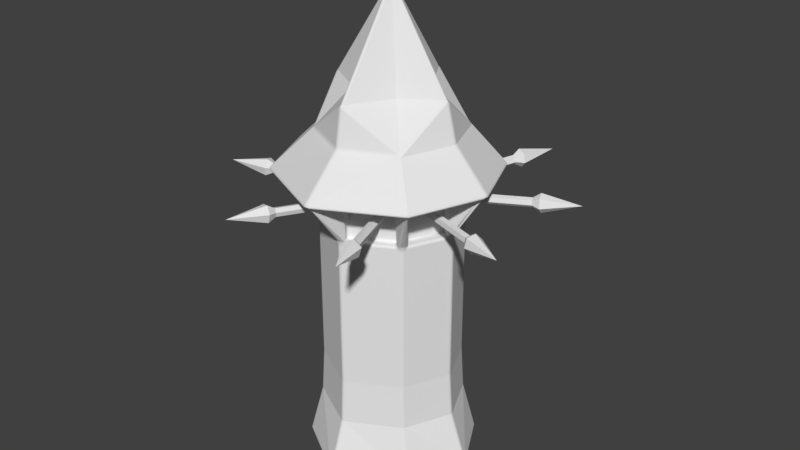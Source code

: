 # Source: tower.blend  (saved by Blender 2.79.0; exported with 4.5.12 LTS)
import bpy
from mathutils import Matrix  # noqa: F401  (used for matrix-valued properties, if any)

bpy.ops.wm.read_factory_settings(use_empty=True)
scene = bpy.context.scene
scene.name = 'Scene'

# ---- collections
col_collection_1 = bpy.data.collections.new('Collection 1'); scene.collection.children.link(col_collection_1)

# ---- world
world_world = bpy.data.worlds.new('World'); scene.world = world_world
world_world.color = (0.05088, 0.05088, 0.05088)
world_world.use_sun_shadow = False
world_world.sun_shadow_jitter_overblur = 0.0
world_world.cycles.sampling_method = 'MANUAL'

# ---- meshes
me_cylinder = bpy.data.meshes.new('Cylinder')
me_cylinder.from_pydata([(-0.4895, -0.4729, 7.183), (0.4895, -0.4729, 7.183), (1.002e-08, 0.0, 0.0), (-0.4895, 0.4729, 7.183), (0.4895, 0.4729, 7.183), (1.225, -1.034, 0.05199), (1.18, -1.082, 0.05161), (1.178, -1.035, 0.0), (1.213, -1.051, 0.05257), (1.22, -1.04, 0.0264), (1.212, -1.055, 0.02617), (1.185, -1.076, 0.0262), (1.196, -1.068, 0.05243), (1.201, -1.067, 0.0261), (1.203, -1.04, 0.007773), (1.185, -1.06, 0.007706), (1.203, -1.058, 0.01234), (1.03, -0.888, 1.0), (0.9866, -0.9347, 1.0), (1.019, -0.9054, 1.0), (1.003, -0.9225, 1.0), (0.03191, -1.79, 0.0508), (-0.03191, -1.79, 0.0508), (-1.257e-07, -1.765, 0.0), (0.01163, -1.796, 0.05292), (0.02779, -1.792, 0.02574), (0.008717, -1.801, 0.02611), (-0.02779, -1.792, 0.02574), (-0.01163, -1.796, 0.05292), (-0.008717, -1.801, 0.02611), (0.01641, -1.783, 0.007619), (-0.01641, -1.783, 0.007619), (-1.495e-07, -1.797, 0.01224), (0.03285, -1.456, 1.0), (-0.03285, -1.456, 1.0), (0.01203, -1.463, 1.0), (-0.01203, -1.463, 1.0), (-1.18, -1.082, 0.05161), (-1.223, -1.033, 0.051), (-1.178, -1.035, 0.0), (-1.196, -1.068, 0.0522), (-1.185, -1.076, 0.0262), (-1.201, -1.067, 0.02597), (-1.219, -1.039, 0.02589), (-1.212, -1.051, 0.05197), (-1.211, -1.055, 0.02587), (-1.185, -1.06, 0.007706), (-1.203, -1.039, 0.007631), (-1.203, -1.058, 0.01223), (-0.9865, -0.9348, 1.0), (-1.03, -0.8879, 1.0), (-1.003, -0.9226, 1.0), (-1.019, -0.9054, 1.0), (0.9435, -0.9102, 1.865), (0.9869, -0.8634, 1.865), (0.9602, -0.898, 1.865), (0.976, -0.8809, 1.865), (-0.03285, -1.408, 1.865), (0.03285, -1.408, 1.865), (-0.01203, -1.415, 1.865), (0.01203, -1.415, 1.865), (-0.9434, -0.9103, 1.865), (-0.987, -0.8633, 1.865), (-0.9601, -0.898, 1.865), (-0.9761, -0.8808, 1.865), (0.9869, -0.8634, 3.152), (0.9435, -0.9102, 3.152), (0.976, -0.8809, 3.152), (0.9602, -0.898, 3.152), (0.03285, -1.408, 3.152), (-0.03285, -1.408, 3.152), (0.01203, -1.415, 3.152), (-0.01203, -1.415, 3.152), (-0.9434, -0.9103, 3.152), (-0.987, -0.8633, 3.152), (-0.9601, -0.898, 3.152), (-0.9761, -0.8808, 3.152), (0.9869, -0.8634, 4.643), (1.031, -0.8258, 4.778), (0.9043, -0.957, 4.766), (0.9435, -0.9102, 4.643), (0.9957, -0.8527, 4.681), (0.9758, -0.8807, 4.643), (0.9795, -0.8786, 4.668), (1.007, -0.8823, 4.757), (1.012, -0.839, 4.73), (0.9893, -0.8794, 4.706), (0.9179, -0.937, 4.722), (0.9614, -0.9298, 4.753), (0.9582, -0.9119, 4.704), (0.96, -0.8978, 4.643), (0.9323, -0.92, 4.677), (0.9575, -0.9019, 4.666), (0.03285, -1.408, 4.643), (0.1, -1.401, 4.777), (-0.1, -1.401, 4.777), (-0.03285, -1.408, 4.643), (0.05015, -1.404, 4.682), (0.01198, -1.414, 4.643), (0.01729, -1.414, 4.668), (0.03605, -1.428, 4.755), (0.07472, -1.401, 4.731), (0.02465, -1.418, 4.706), (-0.07472, -1.401, 4.731), (-0.03605, -1.428, 4.755), (-0.02465, -1.418, 4.706), (-0.01198, -1.414, 4.643), (-0.05015, -1.404, 4.682), (-0.01729, -1.414, 4.668), (-0.9434, -0.9103, 4.643), (-0.8965, -0.9619, 4.773), (-1.043, -0.8122, 4.793), (-0.987, -0.8633, 4.643), (-0.93, -0.9213, 4.679), (-0.9599, -0.8979, 4.643), (-0.957, -0.902, 4.668), (-0.9626, -0.9299, 4.756), (-0.9129, -0.9401, 4.727), (-0.9581, -0.912, 4.706), (-1.018, -0.8307, 4.74), (-1.015, -0.8758, 4.764), (-0.993, -0.8758, 4.711), (-0.9759, -0.8807, 4.643), (-0.9981, -0.8494, 4.685), (-0.9806, -0.8771, 4.67), (1.486, -1.3, 5.639), (1.482, -1.368, 5.698), (1.411, -1.379, 5.639), (1.356, -1.288, 5.585), (1.382, -1.253, 5.582), (1.502, -1.328, 5.651), (1.447, -1.289, 5.628), (1.477, -1.336, 5.638), (1.469, -1.388, 5.672), (1.501, -1.353, 5.672), (1.483, -1.369, 5.654), (1.396, -1.345, 5.628), (1.443, -1.392, 5.65), (1.449, -1.367, 5.639), (1.393, -1.297, 5.558), (1.376, -1.312, 5.608), (1.435, -1.335, 5.608), (1.409, -1.272, 5.607), (1.399, -1.288, 5.557), (1.443, -1.325, 5.607), (-0.03234, -2.177, 5.721), (-0.05481, -2.141, 5.659), (-0.02209, -2.009, 5.6), (0.02209, -2.009, 5.6), (0.05431, -2.14, 5.66), (0.03198, -2.178, 5.719), (-0.04855, -2.184, 5.693), (-0.01187, -2.18, 5.724), (-0.01677, -2.19, 5.689), (-0.03795, -2.098, 5.647), (-0.05641, -2.171, 5.672), (-0.02622, -2.162, 5.662), (-0.005157, -2.05, 5.567), (-0.02599, -2.049, 5.626), (-0.006312, -2.126, 5.627), (0.02593, -2.049, 5.626), (0.005157, -2.05, 5.567), (0.006261, -2.125, 5.627), (0.05625, -2.169, 5.672), (0.03771, -2.097, 5.648), (0.02612, -2.161, 5.662), (0.01163, -2.18, 5.723), (0.0484, -2.182, 5.693), (0.01663, -2.19, 5.689), (-1.499, -1.264, 5.555), (-1.477, -1.303, 5.558), (-1.566, -1.4, 5.607), (-1.641, -1.39, 5.665), (-1.642, -1.325, 5.608), (-1.523, -1.299, 5.521), (-1.539, -1.288, 5.579), (-1.587, -1.344, 5.574), (-1.509, -1.329, 5.58), (-1.518, -1.308, 5.522), (-1.579, -1.353, 5.574), (-1.599, -1.415, 5.618), (-1.541, -1.364, 5.598), (-1.602, -1.389, 5.606), (-1.662, -1.377, 5.638), (-1.625, -1.411, 5.638), (-1.642, -1.392, 5.62), (-1.592, -1.311, 5.598), (-1.662, -1.354, 5.618), (-1.632, -1.359, 5.606), (-0.03225, -1.297, 7.119), (0.03225, -1.297, 7.119), (0.02812, -1.254, 7.183), (-0.02812, -1.254, 7.183), (-0.01177, -1.302, 7.12), (-0.03397, -1.287, 7.14), (-0.01137, -1.293, 7.149), (0.03397, -1.287, 7.14), (0.01177, -1.302, 7.12), (0.01137, -1.293, 7.149), (0.009993, -1.265, 7.191), (0.03247, -1.272, 7.164), (0.01062, -1.281, 7.173), (-0.03247, -1.272, 7.164), (-0.009993, -1.265, 7.191), (-0.01062, -1.281, 7.173), (0.9538, -0.9215, 6.491), (0.8804, -0.9884, 6.487), (0.9958, -0.9626, 6.427), (0.9325, -0.9466, 6.492), (0.9678, -0.9352, 6.47), (0.955, -0.9481, 6.47), (0.9154, -0.9777, 6.466), (0.9057, -0.9711, 6.49), (0.9383, -0.962, 6.469), (0.9818, -0.9489, 6.448), (0.9576, -0.9682, 6.445), (0.963, -0.9551, 6.455), (-0.8802, -0.9885, 6.487), (-0.9538, -0.9215, 6.491), (-1.015, -0.8485, 6.487), (-0.9997, -0.9598, 6.429), (-0.9056, -0.9711, 6.49), (-0.9171, -0.9767, 6.467), (-0.9424, -0.9566, 6.47), (-0.9771, -0.9006, 6.492), (-0.9325, -0.9466, 6.492), (-0.9623, -0.9305, 6.479), (-1.007, -0.8822, 6.467), (-0.9997, -0.8739, 6.49), (-0.988, -0.909, 6.47), (-0.9609, -0.9662, 6.446), (-1.002, -0.9229, 6.446), (-0.9747, -0.9401, 6.455), (-0.03262, -1.433, 6.429), (0.03262, -1.434, 6.428), (0.03225, -1.403, 6.487), (-0.03225, -1.403, 6.487), (-0.01192, -1.436, 6.432), (-0.03116, -1.421, 6.446), (-0.01055, -1.425, 6.447), (0.03113, -1.421, 6.445), (0.01192, -1.436, 6.431), (0.01054, -1.425, 6.447), (0.01177, -1.408, 6.487), (0.031, -1.41, 6.467), (0.01048, -1.415, 6.466), (-0.03103, -1.41, 6.467), (-0.01177, -1.408, 6.487), (-0.01049, -1.415, 6.466), (0.99, -0.7478, 4.747), (0.983, -0.7957, 4.791), (1.0, -0.8386, 4.764), (1.014, -0.8038, 4.701), (0.9847, -0.7698, 4.753), (1.005, -0.7689, 4.74), (1.001, -0.7871, 4.747), (0.996, -0.8064, 4.783), (0.9821, -0.787, 4.769), (0.9978, -0.7997, 4.761), (1.002, -0.8322, 4.732), (1.002, -0.822, 4.773), (1.005, -0.8148, 4.749), (1.014, -0.7892, 4.723), (1.007, -0.8194, 4.709), (1.008, -0.8035, 4.732), (1.278, -0.1125, 4.747), (1.336, -0.09252, 4.701), (1.351, -0.06064, 4.762), (1.307, -0.07617, 4.792), (1.304, -0.1095, 4.74), (1.291, -0.09397, 4.754), (1.315, -0.09483, 4.747), (1.343, -0.07721, 4.709), (1.325, -0.1022, 4.723), (1.332, -0.08939, 4.732), (1.34, -0.07379, 4.772), (1.349, -0.06551, 4.732), (1.337, -0.07963, 4.748), (1.302, -0.08086, 4.77), (1.324, -0.07941, 4.783), (1.321, -0.08474, 4.761), (0.9886, -0.8332, 5.522), (1.038, -0.806, 5.568), (1.042, -0.8718, 5.528), (1.001, -0.8322, 5.544), (1.007, -0.8435, 5.524), (1.013, -0.8415, 5.546), (1.033, -0.8314, 5.562), (1.019, -0.8224, 5.561), (1.022, -0.8375, 5.558), (1.026, -0.8576, 5.526), (1.035, -0.8553, 5.548), (1.024, -0.849, 5.547), (1.312, -0.0756, 5.523), (1.376, -0.08747, 5.53), (1.323, -0.1366, 5.568), (1.331, -0.08282, 5.525), (1.319, -0.08746, 5.545), (1.334, -0.09059, 5.546), (1.358, -0.09602, 5.548), (1.355, -0.08716, 5.528), (1.346, -0.09333, 5.548), (1.323, -0.1095, 5.561), (1.338, -0.1139, 5.562), (1.336, -0.1007, 5.558), (0.8992, -0.7079, 4.749), (0.8581, -0.6912, 4.795), (0.8812, -0.751, 4.793), (0.8787, -0.6993, 4.756), (0.8904, -0.7283, 4.755), (0.8694, -0.7197, 4.76), (0.8552, -0.7143, 4.794), (0.8639, -0.6933, 4.772), (0.8585, -0.7153, 4.772), (0.8839, -0.7439, 4.771), (0.8635, -0.7358, 4.794), (0.8647, -0.731, 4.771), (0.9055, -0.7478, 5.57), (0.8869, -0.7885, 5.524), (0.8628, -0.7283, 5.525), (0.8963, -0.7685, 5.563), (0.8848, -0.7386, 5.564), (0.8754, -0.7597, 5.56), (0.8691, -0.7733, 5.524), (0.8896, -0.7832, 5.546), (0.8705, -0.7705, 5.547), (0.8694, -0.7316, 5.548), (0.8604, -0.7516, 5.525), (0.8642, -0.7544, 5.548), (0.1177, -1.315, 4.747), (0.08288, -1.347, 4.793), (0.06784, -1.392, 4.763), (0.09584, -1.377, 4.701), (0.09957, -1.329, 4.754), (0.1147, -1.342, 4.74), (0.1008, -1.353, 4.747), (0.08606, -1.364, 4.783), (0.08699, -1.34, 4.77), (0.0912, -1.361, 4.762), (0.07721, -1.388, 4.742), (0.08061, -1.381, 4.772), (0.08772, -1.377, 4.752), (0.1068, -1.364, 4.723), (0.08746, -1.382, 4.72), (0.09669, -1.371, 4.736), (0.8137, -0.9293, 4.747), (0.8762, -0.9472, 4.701), (0.9058, -0.9337, 4.764), (0.8597, -0.9198, 4.793), (0.8374, -0.9418, 4.74), (0.8354, -0.9224, 4.754), (0.8545, -0.9368, 4.748), (0.8851, -0.9426, 4.72), (0.8601, -0.9483, 4.723), (0.8712, -0.9435, 4.736), (0.8885, -0.937, 4.773), (0.8959, -0.9377, 4.744), (0.881, -0.9397, 4.753), (0.852, -0.919, 4.77), (0.8718, -0.9319, 4.783), (0.866, -0.9335, 4.762), (0.08081, -1.341, 5.523), (0.1412, -1.35, 5.568), (0.09281, -1.406, 5.529), (0.09233, -1.348, 5.545), (0.08794, -1.361, 5.525), (0.09552, -1.363, 5.546), (0.1187, -1.366, 5.562), (0.1142, -1.351, 5.561), (0.1055, -1.364, 5.558), (0.09233, -1.385, 5.527), (0.1011, -1.386, 5.548), (0.09832, -1.375, 5.548), (0.8659, -0.9607, 5.523), (0.9104, -1.009, 5.53), (0.8382, -1.014, 5.568), (0.8778, -0.9782, 5.525), (0.8642, -0.9738, 5.545), (0.8748, -0.9859, 5.547), (0.8905, -1.005, 5.548), (0.894, -0.9961, 5.528), (0.8833, -0.996, 5.548), (0.8542, -0.9933, 5.561), (0.8642, -1.007, 5.562), (0.8704, -0.9952, 5.558), (0.08228, -1.247, 4.749), (0.06116, -1.206, 4.796), (0.04223, -1.268, 4.795), (0.07178, -1.227, 4.756), (0.06246, -1.257, 4.756), (0.05174, -1.237, 4.76), (0.0447, -1.223, 4.795), (0.06416, -1.212, 4.773), (0.0462, -1.226, 4.772), (0.04801, -1.265, 4.772), (0.03786, -1.245, 4.795), (0.04117, -1.243, 4.772), (0.7782, -0.8608, 4.749), (0.8189, -0.8411, 4.795), (0.758, -0.8226, 4.796), (0.7983, -0.8506, 4.756), (0.7678, -0.8414, 4.756), (0.788, -0.8302, 4.76), (0.8027, -0.8245, 4.796), (0.813, -0.8435, 4.772), (0.7988, -0.825, 4.773), (0.7605, -0.8276, 4.773), (0.7808, -0.8178, 4.796), (0.7825, -0.82, 4.773), (0.08483, -1.241, 5.571), (0.04016, -1.263, 5.525), (0.0603, -1.202, 5.526), (0.06302, -1.252, 5.564), (0.07357, -1.221, 5.564), (0.05154, -1.232, 5.56), (0.03597, -1.24, 5.525), (0.04692, -1.26, 5.547), (0.03985, -1.238, 5.548), (0.06473, -1.208, 5.548), (0.04323, -1.218, 5.526), (0.04539, -1.221, 5.549), (0.7818, -0.9055, 5.571), (0.7631, -0.8612, 5.526), (0.8251, -0.8819, 5.525), (0.7726, -0.8847, 5.564), (0.803, -0.8943, 5.564), (0.7936, -0.8737, 5.56), (0.7863, -0.8575, 5.526), (0.7658, -0.8687, 5.548), (0.7884, -0.8623, 5.549), (0.8186, -0.8858, 5.548), (0.8088, -0.865, 5.526), (0.8048, -0.8676, 5.548), (-0.8137, -0.9293, 4.747), (-0.8595, -0.9196, 4.793), (-0.906, -0.9336, 4.764), (-0.8768, -0.9469, 4.701), (-0.8354, -0.9223, 4.754), (-0.8375, -0.9417, 4.74), (-0.8546, -0.9367, 4.747), (-0.8718, -0.9318, 4.783), (-0.8519, -0.9188, 4.77), (-0.866, -0.9333, 4.762), (-0.8962, -0.9375, 4.743), (-0.8886, -0.9368, 4.773), (-0.8811, -0.9395, 4.753), (-0.8604, -0.9481, 4.723), (-0.8855, -0.9424, 4.72), (-0.8714, -0.9433, 4.736), (-0.1177, -1.315, 4.747), (-0.09584, -1.377, 4.701), (-0.06784, -1.392, 4.763), (-0.08288, -1.347, 4.793), (-0.1147, -1.342, 4.74), (-0.09957, -1.329, 4.754), (-0.1008, -1.353, 4.747), (-0.08746, -1.382, 4.72), (-0.1068, -1.364, 4.723), (-0.09669, -1.371, 4.736), (-0.08062, -1.381, 4.772), (-0.07721, -1.388, 4.742), (-0.08772, -1.377, 4.752), (-0.08699, -1.34, 4.77), (-0.08606, -1.364, 4.783), (-0.0912, -1.361, 4.762), (-0.8657, -0.9604, 5.523), (-0.839, -1.014, 5.568), (-0.912, -1.007, 5.528), (-0.8643, -0.9737, 5.545), (-0.8779, -0.9777, 5.525), (-0.875, -0.9856, 5.546), (-0.8641, -1.006, 5.562), (-0.8546, -0.9932, 5.561), (-0.8705, -0.9948, 5.558), (-0.8948, -0.9949, 5.526), (-0.8907, -1.003, 5.547), (-0.8836, -0.9952, 5.547), (-0.08081, -1.341, 5.523), (-0.09281, -1.406, 5.529), (-0.1419, -1.349, 5.568), (-0.08795, -1.361, 5.525), (-0.09237, -1.347, 5.545), (-0.09557, -1.363, 5.546), (-0.1012, -1.386, 5.548), (-0.09233, -1.385, 5.527), (-0.09839, -1.375, 5.547), (-0.1145, -1.35, 5.561), (-0.119, -1.366, 5.562), (-0.1057, -1.364, 5.558), (-0.7963, -0.8958, 4.748), (-0.7761, -0.8576, 4.795), (-0.837, -0.876, 4.794), (-0.7859, -0.8764, 4.755), (-0.8164, -0.8856, 4.755), (-0.8061, -0.8652, 4.759), (-0.7988, -0.8528, 4.795), (-0.7786, -0.8626, 4.772), (-0.8006, -0.855, 4.772), (-0.8311, -0.8785, 4.771), (-0.8208, -0.8594, 4.795), (-0.8169, -0.8599, 4.772), (-0.1004, -1.282, 4.748), (-0.06033, -1.303, 4.794), (-0.07926, -1.241, 4.795), (-0.08055, -1.292, 4.755), (-0.08988, -1.262, 4.755), (-0.06983, -1.272, 4.759), (-0.05596, -1.28, 4.794), (-0.0661, -1.3, 4.771), (-0.05927, -1.278, 4.771), (-0.08225, -1.247, 4.772), (-0.06279, -1.258, 4.794), (-0.0643, -1.261, 4.772), (-0.8432, -0.9169, 5.525), (-0.7811, -0.8961, 5.525), (-0.8007, -0.9401, 5.57), (-0.8268, -0.9, 5.525), (-0.8369, -0.9208, 5.547), (-0.823, -0.9025, 5.548), (-0.7842, -0.9035, 5.547), (-0.8044, -0.8925, 5.526), (-0.8066, -0.8972, 5.548), (-0.8215, -0.9291, 5.563), (-0.7912, -0.9194, 5.563), (-0.8119, -0.9086, 5.56), (-0.1033, -1.276, 5.57), (-0.0784, -1.237, 5.525), (-0.05826, -1.298, 5.524), (-0.09194, -1.256, 5.564), (-0.08132, -1.287, 5.563), (-0.06976, -1.267, 5.559), (-0.06133, -1.253, 5.525), (-0.08296, -1.242, 5.547), (-0.06355, -1.256, 5.548), (-0.06508, -1.295, 5.546), (-0.05407, -1.275, 5.524), (-0.05799, -1.273, 5.547), (-1.277, -0.1232, 4.747), (-1.307, -0.0864, 4.792), (-1.35, -0.06875, 4.764), (-1.335, -0.09835, 4.7), (-1.289, -0.1044, 4.753), (-1.303, -0.1188, 4.74), (-1.314, -0.1042, 4.747), (-1.324, -0.08853, 4.783), (-1.3, -0.09109, 4.77), (-1.321, -0.09401, 4.762), (-1.346, -0.07863, 4.743), (-1.339, -0.08214, 4.773), (-1.336, -0.08964, 4.753), (-1.324, -0.1098, 4.723), (-1.34, -0.08946, 4.72), (-1.331, -0.09911, 4.736), (-0.9896, -0.7481, 4.747), (-1.015, -0.8026, 4.7), (-1.014, -0.8101, 4.801), (-1.005, -0.7688, 4.74), (-0.9927, -0.7736, 4.755), (-1.005, -0.7867, 4.747), (-1.014, -0.8053, 4.73), (-1.014, -0.7885, 4.723), (-1.012, -0.797, 4.739), (-1.001, -0.7961, 4.774), (-1.014, -0.808, 4.767), (-1.008, -0.7993, 4.756), (-1.311, -0.0788, 5.522), (-1.323, -0.1373, 5.568), (-1.376, -0.089, 5.528), (-1.318, -0.08951, 5.545), (-1.331, -0.08496, 5.524), (-1.333, -0.09202, 5.546), (-1.338, -0.1146, 5.562), (-1.322, -0.1107, 5.561), (-1.335, -0.1017, 5.558), (-1.355, -0.08869, 5.526), (-1.357, -0.09706, 5.548), (-1.346, -0.09443, 5.547), (-1.037, -0.8082, 5.568), (-1.019, -0.8474, 5.525), (-1.029, -0.8286, 5.562), (-1.022, -0.843, 5.546), (-1.242, -0.1079, 4.747), (-1.2, -0.0892, 4.794), (-1.261, -0.06618, 4.793), (-1.222, -0.09864, 4.754), (-1.251, -0.08748, 4.754), (-1.231, -0.07795, 4.758), (-1.216, -0.07159, 4.793), (-1.206, -0.0919, 4.771), (-1.22, -0.073, 4.771), (-1.258, -0.07243, 4.77), (-1.238, -0.06328, 4.793), (-1.236, -0.06693, 4.77), (-0.9549, -0.7328, 4.747), (-0.9367, -0.7759, 4.796), (-0.914, -0.7158, 4.794), (-0.9461, -0.7531, 4.755), (-0.9345, -0.724, 4.754), (-0.925, -0.7443, 4.759), (-0.919, -0.7606, 4.795), (-0.9395, -0.7687, 4.772), (-0.9202, -0.7557, 4.772), (-0.9198, -0.7178, 4.771), (-0.9108, -0.7389, 4.794), (-0.9141, -0.7399, 4.771), (-1.265, -0.05857, 5.523), (-1.206, -0.08211, 5.524), (-1.246, -0.1034, 5.569), (-1.242, -0.05575, 5.523), (-1.263, -0.06511, 5.546), (-1.24, -0.05947, 5.546), (-1.211, -0.08586, 5.546), (-1.22, -0.06424, 5.524), (-1.224, -0.06592, 5.547), (-1.256, -0.08127, 5.562), (-1.226, -0.09354, 5.563), (-1.235, -0.07122, 5.559), (-0.9427, -0.8135, 5.526), (-0.9606, -0.7743, 5.569), (-0.9188, -0.7529, 5.524), (-0.9453, -0.8084, 5.547), (-0.9248, -0.7982, 5.525), (-0.9262, -0.7955, 5.547), (-0.9403, -0.7645, 5.563), (-0.9517, -0.7942, 5.563), (-0.931, -0.785, 5.559), (-0.9162, -0.7763, 5.525), (-0.9252, -0.7568, 5.546), (-0.9199, -0.7794, 5.547), (1.764, 0.03187, 0.05107), (1.764, -0.03187, 0.05107), (1.739, 0.0, 0.0), (1.77, 0.01162, 0.05297), (1.767, 0.02737, 0.02588), (1.775, 0.008602, 0.02616), (1.767, -0.02737, 0.02588), (1.77, -0.01162, 0.05297), (1.775, -0.008602, 0.02616), (1.758, 0.01601, 0.007671), (1.758, -0.01601, 0.007671), (1.771, -2.258e-08, 0.0123), (1.422, 0.03285, 1.0), (1.422, -0.03285, 1.0), (1.428, 0.01202, 1.0), (1.428, -0.01202, 1.0), (1.178, 1.035, 0.0), (1.18, 1.082, 0.05161), (1.225, 1.034, 0.05199), (1.185, 1.06, 0.007706), (1.203, 1.04, 0.007773), (1.203, 1.058, 0.01234), (1.196, 1.068, 0.05243), (1.185, 1.076, 0.0262), (1.201, 1.067, 0.0261), (1.22, 1.04, 0.0264), (1.213, 1.051, 0.05257), (1.212, 1.055, 0.02617), (0.9866, 0.9347, 1.0), (1.03, 0.888, 1.0), (1.003, 0.9225, 1.0), (1.019, 0.9054, 1.0), (-1.257e-07, 1.765, 0.0), (-0.03191, 1.79, 0.0508), (0.03191, 1.79, 0.0508), (-0.01641, 1.783, 0.007619), (0.01641, 1.783, 0.007619), (-1.281e-07, 1.797, 0.01224), (-0.01163, 1.796, 0.05292), (-0.02779, 1.792, 0.02574), (-0.008717, 1.801, 0.02611), (0.02779, 1.792, 0.02574), (0.01163, 1.796, 0.05292), (0.008717, 1.801, 0.02611), (-0.03285, 1.456, 1.0), (0.03285, 1.456, 1.0), (-0.01203, 1.463, 1.0), (0.01203, 1.463, 1.0), (-1.178, 1.035, 0.0), (-1.223, 1.033, 0.051), (-1.18, 1.082, 0.05161), (-1.203, 1.039, 0.007631), (-1.185, 1.06, 0.007706), (-1.203, 1.058, 0.01223), (-1.212, 1.051, 0.05197), (-1.219, 1.039, 0.02589), (-1.211, 1.055, 0.02587), (-1.185, 1.076, 0.0262), (-1.196, 1.068, 0.0522), (-1.201, 1.067, 0.02597), (-1.03, 0.8879, 1.0), (-0.9865, 0.9348, 1.0), (-1.019, 0.9054, 1.0), (-1.003, 0.9226, 1.0), (-1.695, -0.03219, 0.05087), (-1.695, 0.03219, 0.05087), (-1.666, 0.0, 0.0), (-1.699, -0.01175, 0.05224), (-1.696, -0.02674, 0.02581), (-1.703, -0.008431, 0.02591), (-1.696, 0.02674, 0.02581), (-1.699, 0.01175, 0.05224), (-1.703, 0.008431, 0.02591), (-1.685, -0.01523, 0.007621), (-1.685, 0.01523, 0.007621), (-1.698, 4.657e-10, 0.01219), (-1.422, -0.03234, 1.0), (-1.422, 0.03234, 1.0), (-1.428, -0.01184, 1.0), (-1.428, 0.01184, 1.0), (0.9869, 0.8634, 1.865), (0.9435, 0.9102, 1.865), (0.976, 0.8809, 1.865), (0.9602, 0.898, 1.865), (1.361, 0.03294, 1.865), (1.361, -0.03294, 1.865), (1.367, 0.01206, 1.865), (1.367, -0.01206, 1.865), (0.03285, 1.408, 1.865), (-0.03285, 1.408, 1.865), (0.01203, 1.415, 1.865), (-0.01203, 1.415, 1.865), (-0.987, 0.8633, 1.865), (-0.9434, 0.9103, 1.865), (-0.9761, 0.8808, 1.865), (-0.9601, 0.898, 1.865), (-1.362, -0.03243, 1.865), (-1.362, 0.03243, 1.865), (-1.367, -0.01187, 1.865), (-1.367, 0.01187, 1.865), (0.9435, 0.9102, 3.152), (0.9869, 0.8634, 3.152), (0.9602, 0.898, 3.152), (0.976, 0.8809, 3.152), (1.361, -0.03294, 3.152), (1.361, 0.03294, 3.152), (1.367, -0.01206, 3.152), (1.367, 0.01206, 3.152), (-0.03285, 1.408, 3.152), (0.03285, 1.408, 3.152), (-0.01203, 1.415, 3.152), (0.01203, 1.415, 3.152), (-0.987, 0.8633, 3.152), (-0.9434, 0.9103, 3.152), (-0.9761, 0.8808, 3.152), (-0.9601, 0.898, 3.152), (-1.362, -0.03243, 3.152), (-1.362, 0.03243, 3.152), (-1.367, -0.01187, 3.152), (-1.367, 0.01187, 3.152), (0.9435, 0.9102, 4.643), (0.9043, 0.957, 4.766), (1.031, 0.8258, 4.778), (0.9869, 0.8634, 4.643), (0.9323, 0.92, 4.677), (0.96, 0.8978, 4.643), (0.9575, 0.9019, 4.666), (0.9614, 0.9298, 4.753), (0.9179, 0.937, 4.722), (0.9582, 0.9119, 4.704), (1.012, 0.839, 4.73), (1.007, 0.8823, 4.757), (0.9893, 0.8794, 4.706), (0.9758, 0.8807, 4.643), (0.9957, 0.8527, 4.681), (0.9795, 0.8786, 4.668), (1.361, 0.03294, 4.643), (1.359, 0.09477, 4.782), (1.359, -0.09477, 4.782), (1.361, -0.03294, 4.643), (1.359, 0.04874, 4.683), (1.366, 0.01202, 4.643), (1.367, 0.01681, 4.669), (1.385, 0.03422, 4.763), (1.358, 0.07136, 4.734), (1.373, 0.02359, 4.71), (1.358, -0.07136, 4.734), (1.385, -0.03422, 4.763), (1.373, -0.02359, 4.71), (1.366, -0.01202, 4.643), (1.359, -0.04874, 4.683), (1.367, -0.01681, 4.669), (-0.03285, 1.408, 4.643), (-0.1, 1.401, 4.777), (0.1, 1.401, 4.777), (0.03285, 1.408, 4.643), (-0.05015, 1.404, 4.682), (-0.01198, 1.414, 4.643), (-0.01729, 1.414, 4.668), (-0.03605, 1.428, 4.755), (-0.07472, 1.401, 4.731), (-0.02465, 1.418, 4.706), (0.07472, 1.401, 4.731), (0.03605, 1.428, 4.755), (0.02465, 1.418, 4.706), (0.01198, 1.414, 4.643), (0.05015, 1.404, 4.682), (0.01729, 1.414, 4.668), (-0.987, 0.8633, 4.643), (-1.043, 0.8122, 4.793), (-0.8965, 0.9619, 4.773), (-0.9434, 0.9103, 4.643), (-0.9981, 0.8494, 4.685), (-0.9759, 0.8807, 4.643), (-0.9806, 0.8771, 4.67), (-1.015, 0.8758, 4.764), (-1.018, 0.8307, 4.74), (-0.993, 0.8758, 4.711), (-0.9129, 0.9401, 4.727), (-0.9626, 0.9299, 4.756), (-0.9581, 0.912, 4.706), (-0.9599, 0.8979, 4.643), (-0.93, 0.9213, 4.679), (-0.957, 0.902, 4.668), (-1.362, -0.03243, 4.643), (-1.36, -0.1062, 4.782), (-1.36, 0.1062, 4.782), (-1.362, 0.03243, 4.643), (-1.359, -0.05117, 4.683), (-1.367, -0.01184, 4.643), (-1.367, -0.0177, 4.669), (-1.387, -0.03837, 4.759), (-1.359, -0.07816, 4.733), (-1.373, -0.02584, 4.709), (-1.359, 0.07816, 4.733), (-1.387, 0.03837, 4.759), (-1.373, 0.02584, 4.709), (-1.367, 0.01184, 4.643), (-1.359, 0.05117, 4.683), (-1.367, 0.0177, 4.669), (1.486, 1.3, 5.639), (1.382, 1.253, 5.582), (1.356, 1.288, 5.585), (1.411, 1.379, 5.639), (1.483, 1.369, 5.697), (1.447, 1.289, 5.628), (1.502, 1.329, 5.65), (1.477, 1.336, 5.638), (1.399, 1.288, 5.557), (1.409, 1.272, 5.607), (1.443, 1.325, 5.607), (1.376, 1.312, 5.608), (1.393, 1.297, 5.558), (1.435, 1.335, 5.608), (1.444, 1.392, 5.65), (1.396, 1.345, 5.628), (1.449, 1.367, 5.639), (1.501, 1.354, 5.671), (1.469, 1.388, 5.671), (1.484, 1.369, 5.654), (2.032, 0.03226, 5.721), (2.031, -0.03226, 5.722), (1.997, -0.05408, 5.659), (1.882, -0.02158, 5.599), (1.882, 0.02158, 5.599), (1.997, 0.05408, 5.659), (2.034, 0.01179, 5.723), (2.038, 0.0463, 5.694), (2.042, 0.016, 5.689), (2.037, -0.04653, 5.694), (2.034, -0.01179, 5.724), (2.042, -0.01609, 5.689), (1.959, -0.03737, 5.647), (2.026, -0.05421, 5.672), (2.016, -0.0254, 5.662), (1.921, -0.005207, 5.572), (1.917, -0.0255, 5.625), (1.985, -0.00637, 5.629), (1.917, 0.0255, 5.625), (1.921, 0.005207, 5.572), (1.985, 0.006362, 5.629), (2.026, 0.05398, 5.672), (1.959, 0.03737, 5.647), (2.016, 0.02531, 5.662), (-0.03234, 2.177, 5.721), (0.03198, 2.179, 5.718), (0.05431, 2.14, 5.66), (0.02209, 2.009, 5.6), (-0.02209, 2.009, 5.6), (-0.05481, 2.141, 5.659), (-0.01187, 2.18, 5.723), (-0.04855, 2.184, 5.693), (-0.01678, 2.191, 5.689), (0.0481, 2.183, 5.693), (0.01163, 2.181, 5.722), (0.01653, 2.19, 5.689), (0.03771, 2.097, 5.648), (0.05597, 2.169, 5.672), (0.02601, 2.161, 5.662), (0.005157, 2.05, 5.567), (0.02593, 2.049, 5.626), (0.006254, 2.126, 5.627), (-0.02599, 2.049, 5.626), (-0.005157, 2.05, 5.567), (-0.006315, 2.126, 5.627), (-0.05641, 2.171, 5.672), (-0.03795, 2.098, 5.647), (-0.02623, 2.162, 5.662), (-1.499, 1.264, 5.555), (-1.642, 1.325, 5.608), (-1.641, 1.39, 5.665), (-1.563, 1.401, 5.608), (-1.477, 1.303, 5.558), (-1.539, 1.288, 5.579), (-1.523, 1.299, 5.521), (-1.587, 1.344, 5.574), (-1.662, 1.354, 5.618), (-1.592, 1.311, 5.598), (-1.632, 1.359, 5.606), (-1.624, 1.412, 5.638), (-1.662, 1.377, 5.638), (-1.642, 1.392, 5.62), (-1.538, 1.364, 5.598), (-1.597, 1.416, 5.618), (-1.601, 1.389, 5.606), (-1.518, 1.308, 5.522), (-1.507, 1.328, 5.58), (-1.579, 1.353, 5.574), (-1.988, 0.0215, 5.599), (-1.988, -0.0215, 5.599), (-2.136, -0.05392, 5.659), (-2.167, -0.03224, 5.722), (-2.167, 0.03224, 5.722), (-2.136, 0.05392, 5.659), (-2.029, 0.00488, 5.564), (-2.034, 0.02523, 5.625), (-2.112, 0.005941, 5.626), (-2.034, -0.02523, 5.625), (-2.029, -0.00488, 5.564), (-2.112, -0.005941, 5.626), (-2.167, -0.05466, 5.672), (-2.087, -0.03708, 5.647), (-2.153, -0.02537, 5.662), (-2.17, -0.01179, 5.725), (-2.178, -0.04714, 5.694), (-2.182, -0.01628, 5.689), (-2.178, 0.04714, 5.694), (-2.17, 0.01179, 5.725), (-2.182, 0.01628, 5.689), (-2.087, 0.03708, 5.647), (-2.167, 0.05466, 5.672), (-2.153, 0.02537, 5.662), (-0.03225, 1.297, 7.119), (-0.03279, 1.246, 7.183), (0.03276, 1.246, 7.183), (0.03225, 1.297, 7.119), (-0.03557, 1.286, 7.139), (-0.01177, 1.302, 7.12), (-0.01193, 1.292, 7.149), (-0.01166, 1.259, 7.192), (-0.03578, 1.267, 7.163), (-0.01169, 1.277, 7.173), (0.03576, 1.267, 7.163), (0.01164, 1.259, 7.192), (0.01168, 1.278, 7.173), (0.01177, 1.302, 7.12), (0.03556, 1.286, 7.139), (0.01192, 1.292, 7.149), (-1.218, 0.03168, 7.183), (-1.267, 0.03225, 7.117), (-1.267, -0.03225, 7.117), (-1.226, -0.0269, 7.183), (-1.239, 0.03504, 7.162), (-1.232, 0.01183, 7.191), (-1.249, 0.01177, 7.172), (-1.272, 0.01178, 7.117), (-1.257, 0.03523, 7.138), (-1.263, 0.01202, 7.148), (-1.258, -0.03354, 7.139), (-1.272, -0.01178, 7.117), (-1.263, -0.01103, 7.148), (-1.235, -0.009051, 7.191), (-1.243, -0.03159, 7.163), (-1.251, -0.01008, 7.173), (0.9987, 0.9578, 6.426), (0.8804, 0.9884, 6.487), (0.953, 0.9209, 6.492), (0.9601, 0.9653, 6.444), (0.9856, 0.9474, 6.446), (0.9647, 0.9538, 6.455), (0.9053, 0.9711, 6.49), (0.9168, 0.9765, 6.466), (0.9389, 0.9613, 6.469), (0.9689, 0.9338, 6.47), (0.9319, 0.9464, 6.492), (0.9556, 0.9475, 6.47), (-0.8802, 0.9885, 6.487), (-0.9992, 0.9594, 6.429), (-1.015, 0.8485, 6.487), (-0.9534, 0.9212, 6.491), (-0.9173, 0.9766, 6.467), (-0.9054, 0.9711, 6.49), (-0.9423, 0.9565, 6.47), (-1.001, 0.923, 6.446), (-0.9608, 0.9659, 6.446), (-0.9746, 0.9401, 6.455), (-0.9997, 0.8737, 6.491), (-1.007, 0.8824, 6.467), (-0.988, 0.909, 6.47), (-0.9321, 0.9465, 6.492), (-0.977, 0.9003, 6.492), (-0.9622, 0.9304, 6.479), (1.202, -0.03225, 7.122), (1.203, 0.03225, 7.119), (1.153, 0.03166, 7.183), (1.16, -0.0269, 7.183), (1.207, -0.01178, 7.122), (1.193, -0.03296, 7.142), (1.197, -0.01085, 7.15), (1.192, 0.03468, 7.139), (1.207, 0.01178, 7.121), (1.196, 0.01184, 7.149), (1.166, 0.01187, 7.19), (1.174, 0.03447, 7.163), (1.182, 0.01165, 7.173), (1.177, -0.03101, 7.164), (1.169, -0.009083, 7.19), (1.183, -0.009923, 7.173), (1.371, 0.03225, 6.453), (1.371, -0.03225, 6.453), (1.376, 0.0118, 6.453), (1.376, -0.0118, 6.453), (-0.02903, -0.02805, 8.951), (0.02903, -0.02805, 8.951), (0.03276, 0.03166, 8.936), (-0.03279, 0.03168, 8.936), (-0.01032, -0.03946, 8.959), (-0.04158, -0.009597, 8.954), (-0.01348, -0.01239, 8.983), (0.04092, -0.009631, 8.953), (0.01032, -0.03946, 8.959), (0.01322, -0.01243, 8.982), (0.01164, 0.04455, 8.945), (0.04231, 0.01175, 8.948), (0.01364, 0.01489, 8.978), (-0.04299, 0.01171, 8.949), (-0.01166, 0.04456, 8.945), (-0.01391, 0.01482, 8.978), (-1.397, 0.03228, 6.429), (-1.397, -0.03228, 6.429), (-1.365, -0.03225, 6.487), (-1.365, 0.03225, 6.487), (-1.399, 0.0118, 6.431), (-1.384, 0.03098, 6.446), (-1.387, 0.01049, 6.447), (-1.384, -0.03096, 6.446), (-1.399, -0.0118, 6.431), (-1.387, -0.01049, 6.447), (-1.37, -0.01178, 6.488), (-1.372, -0.03095, 6.467), (-1.377, -0.01047, 6.466), (-1.372, 0.03097, 6.467), (-1.37, 0.01178, 6.488), (-1.377, 0.01047, 6.466), (-0.03262, 1.432, 6.43), (-0.03225, 1.403, 6.487), (0.03225, 1.403, 6.487), (0.03262, 1.434, 6.429), (-0.03118, 1.42, 6.446), (-0.01192, 1.435, 6.432), (-0.01055, 1.424, 6.448), (-0.01177, 1.408, 6.487), (-0.03104, 1.409, 6.467), (-0.0105, 1.415, 6.466), (0.03102, 1.41, 6.467), (0.01177, 1.408, 6.487), (0.01048, 1.415, 6.466), (0.01192, 1.436, 6.432), (0.03115, 1.421, 6.446), (0.01054, 1.425, 6.447), (0.99, 0.7478, 4.747), (1.014, 0.8038, 4.701), (1.0, 0.8386, 4.764), (0.983, 0.7957, 4.791), (1.005, 0.7689, 4.74), (0.9847, 0.7698, 4.753), (1.001, 0.7871, 4.747), (1.008, 0.8194, 4.709), (1.014, 0.7892, 4.723), (1.008, 0.8035, 4.732), (1.002, 0.822, 4.773), (1.002, 0.8322, 4.732), (1.005, 0.8149, 4.749), (0.9821, 0.787, 4.769), (0.996, 0.8064, 4.783), (0.9978, 0.7997, 4.761), (1.278, 0.1125, 4.747), (1.307, 0.07617, 4.792), (1.351, 0.06064, 4.762), (1.336, 0.09252, 4.701), (1.291, 0.09397, 4.754), (1.304, 0.1095, 4.74), (1.315, 0.09484, 4.747), (1.324, 0.07941, 4.783), (1.302, 0.08086, 4.77), (1.321, 0.08474, 4.761), (1.349, 0.06554, 4.732), (1.34, 0.07379, 4.772), (1.337, 0.07965, 4.748), (1.325, 0.1022, 4.723), (1.343, 0.07724, 4.709), (1.332, 0.0894, 4.732), (0.9886, 0.8332, 5.522), (1.042, 0.8718, 5.528), (1.038, 0.8061, 5.568), (1.007, 0.8435, 5.524), (1.001, 0.8322, 5.544), (1.013, 0.8415, 5.546), (1.035, 0.8553, 5.548), (1.026, 0.8576, 5.526), (1.024, 0.849, 5.547), (1.019, 0.8224, 5.561), (1.033, 0.8315, 5.562), (1.022, 0.8375, 5.558), (1.312, 0.0756, 5.527), (1.325, 0.1326, 5.568), (1.376, 0.08747, 5.53), (1.319, 0.08679, 5.547), (1.331, 0.08282, 5.528), (1.334, 0.09014, 5.548), (1.339, 0.1119, 5.562), (1.324, 0.1074, 5.562), (1.336, 0.09965, 5.559), (1.355, 0.08716, 5.529), (1.357, 0.09553, 5.548), (1.346, 0.09294, 5.548), (0.895, 0.7061, 4.749), (0.8812, 0.751, 4.793), (0.8581, 0.6912, 4.795), (0.8875, 0.7271, 4.755), (0.8766, 0.6984, 4.756), (0.8681, 0.7191, 4.76), (0.8635, 0.7358, 4.794), (0.8826, 0.7433, 4.771), (0.864, 0.7307, 4.771), (0.8633, 0.693, 4.772), (0.8552, 0.7143, 4.794), (0.858, 0.7151, 4.772), (1.163, 0.0005608, 4.749), (1.145, -0.04205, 4.749), (1.164, -0.002245, 4.749), (1.123, -0.02209, 4.75), (1.143, -0.01525, 4.75), (1.148, -0.02265, 4.75), (1.149, -0.01543, 4.75), (1.155, -0.02134, 4.749), (1.137, -0.03039, 4.75), (1.151, -0.01549, 4.749), (1.159, -0.004899, 4.749), (1.162, -0.006771, 4.749), (1.158, -0.007385, 4.749), (1.134, -0.03022, 4.75), (1.144, -0.01216, 4.75), (1.149, -0.01432, 4.75), (0.9054, 0.7479, 5.57), (0.8628, 0.7281, 5.522), (0.8869, 0.7885, 5.524), (0.8848, 0.7387, 5.563), (0.8962, 0.7686, 5.563), (0.8754, 0.7598, 5.559), (0.8604, 0.7515, 5.523), (0.8694, 0.7316, 5.546), (0.8642, 0.7544, 5.547), (0.8896, 0.7832, 5.546), (0.8691, 0.7733, 5.523), (0.8705, 0.7705, 5.547), (1.169, -0.0004154, 5.571), (1.185, 0.04263, 5.571), (1.168, 0.0, 5.522), (1.209, 0.02193, 5.57), (1.189, 0.01542, 5.571), (1.184, 0.02371, 5.571), (1.182, 0.01577, 5.569), (1.176, 0.02212, 5.564), (1.194, 0.03066, 5.571), (1.18, 0.0159, 5.566), (1.174, 0.004083, 5.546), (1.17, 0.006722, 5.546), (1.174, 0.007439, 5.558), (1.198, 0.03109, 5.57), (1.188, 0.012, 5.563), (1.183, 0.01474, 5.566), (0.1177, 1.315, 4.747), (0.09584, 1.377, 4.701), (0.06784, 1.392, 4.763), (0.08288, 1.347, 4.793), (0.1147, 1.342, 4.74), (0.09957, 1.329, 4.754), (0.1008, 1.353, 4.747), (0.08746, 1.382, 4.72), (0.1068, 1.364, 4.723), (0.09669, 1.371, 4.736), (0.08061, 1.381, 4.772), (0.07721, 1.388, 4.742), (0.08772, 1.377, 4.752), (0.08699, 1.34, 4.77), (0.08606, 1.364, 4.783), (0.0912, 1.361, 4.762), (0.8137, 0.9293, 4.747), (0.8597, 0.9198, 4.793), (0.9058, 0.9337, 4.764), (0.8762, 0.9472, 4.701), (0.8354, 0.9224, 4.754), (0.8374, 0.9418, 4.74), (0.8545, 0.9368, 4.748), (0.8718, 0.9319, 4.783), (0.852, 0.919, 4.77), (0.866, 0.9335, 4.762), (0.8959, 0.9377, 4.744), (0.8885, 0.937, 4.773), (0.881, 0.9397, 4.753), (0.8601, 0.9483, 4.723), (0.8851, 0.9426, 4.72), (0.8712, 0.9435, 4.736), (0.08081, 1.341, 5.523), (0.09281, 1.406, 5.529), (0.1412, 1.35, 5.568), (0.08794, 1.361, 5.525), (0.09233, 1.348, 5.545), (0.09552, 1.363, 5.546), (0.1011, 1.386, 5.548), (0.09233, 1.385, 5.527), (0.09832, 1.375, 5.548), (0.1142, 1.351, 5.561), (0.1187, 1.366, 5.562), (0.1055, 1.364, 5.558), (0.8659, 0.9607, 5.523), (0.8382, 1.014, 5.568), (0.9104, 1.009, 5.53), (0.8642, 0.9738, 5.545), (0.8778, 0.9782, 5.525), (0.8748, 0.9859, 5.547), (0.8642, 1.007, 5.562), (0.8542, 0.9933, 5.561), (0.8704, 0.9952, 5.558), (0.894, 0.9961, 5.528), (0.8905, 1.005, 5.548), (0.8833, 0.996, 5.548), (0.08228, 1.247, 4.749), (0.04223, 1.268, 4.795), (0.06116, 1.206, 4.796), (0.06246, 1.257, 4.756), (0.07178, 1.227, 4.756), (0.05174, 1.237, 4.76), (0.03786, 1.245, 4.795), (0.04801, 1.265, 4.772), (0.04117, 1.243, 4.772), (0.06416, 1.212, 4.773), (0.0447, 1.223, 4.795), (0.0462, 1.226, 4.772), (0.7782, 0.8608, 4.749), (0.758, 0.8226, 4.796), (0.8189, 0.8411, 4.795), (0.7678, 0.8414, 4.756), (0.7983, 0.8506, 4.756), (0.788, 0.8302, 4.76), (0.7808, 0.8178, 4.796), (0.7605, 0.8276, 4.773), (0.7825, 0.82, 4.773), (0.813, 0.8435, 4.772), (0.8027, 0.8245, 4.796), (0.7988, 0.825, 4.773), (0.08483, 1.241, 5.571), (0.0603, 1.202, 5.526), (0.04016, 1.263, 5.525), (0.07357, 1.221, 5.564), (0.06302, 1.252, 5.564), (0.05154, 1.232, 5.56), (0.04323, 1.218, 5.526), (0.06473, 1.208, 5.548), (0.04539, 1.221, 5.549), (0.04692, 1.26, 5.547), (0.03597, 1.24, 5.525), (0.03985, 1.238, 5.548), (0.7818, 0.9055, 5.571), (0.8251, 0.8819, 5.525), (0.7631, 0.8612, 5.526), (0.803, 0.8943, 5.564), (0.7726, 0.8847, 5.564), (0.7936, 0.8737, 5.56), (0.8088, 0.865, 5.526), (0.8186, 0.8858, 5.548), (0.8048, 0.8676, 5.548), (0.7658, 0.8687, 5.548), (0.7863, 0.8575, 5.526), (0.7884, 0.8623, 5.549), (-0.8137, 0.9293, 4.747), (-0.8768, 0.9469, 4.701), (-0.906, 0.9336, 4.764), (-0.8595, 0.9196, 4.793), (-0.8375, 0.9417, 4.74), (-0.8354, 0.9223, 4.754), (-0.8546, 0.9367, 4.747), (-0.8855, 0.9424, 4.72), (-0.8604, 0.9481, 4.723), (-0.8714, 0.9433, 4.736), (-0.8886, 0.9368, 4.773), (-0.8962, 0.9375, 4.743), (-0.8811, 0.9395, 4.753), (-0.8519, 0.9188, 4.77), (-0.8718, 0.9318, 4.783), (-0.866, 0.9333, 4.762), (-0.1177, 1.315, 4.747), (-0.08288, 1.347, 4.793), (-0.06784, 1.392, 4.763), (-0.09584, 1.377, 4.701), (-0.09957, 1.329, 4.754), (-0.1147, 1.342, 4.74), (-0.1008, 1.353, 4.747), (-0.08606, 1.364, 4.783), (-0.08699, 1.34, 4.77), (-0.0912, 1.361, 4.762), (-0.07721, 1.388, 4.742), (-0.08062, 1.381, 4.772), (-0.08772, 1.377, 4.752), (-0.1068, 1.364, 4.723), (-0.08746, 1.382, 4.72), (-0.09669, 1.371, 4.736), (-0.8657, 0.9604, 5.523), (-0.912, 1.007, 5.528), (-0.8357, 1.016, 5.568), (-0.8779, 0.9777, 5.525), (-0.8636, 0.9735, 5.545), (-0.8746, 0.9856, 5.546), (-0.8906, 1.004, 5.547), (-0.8948, 0.9949, 5.526), (-0.8833, 0.9954, 5.547), (-0.8527, 0.9935, 5.561), (-0.8628, 1.007, 5.562), (-0.8696, 0.9951, 5.558), (-0.08081, 1.341, 5.523), (-0.1419, 1.349, 5.568), (-0.09281, 1.406, 5.529), (-0.09237, 1.347, 5.545), (-0.08795, 1.361, 5.525), (-0.09557, 1.363, 5.546), (-0.119, 1.366, 5.562), (-0.1145, 1.35, 5.561), (-0.1057, 1.364, 5.558), (-0.09233, 1.385, 5.527), (-0.1012, 1.386, 5.548), (-0.09839, 1.375, 5.547), (-0.7963, 0.8958, 4.748), (-0.837, 0.876, 4.794), (-0.7761, 0.8576, 4.795), (-0.8164, 0.8856, 4.755), (-0.7859, 0.8764, 4.755), (-0.8061, 0.8652, 4.759), (-0.8208, 0.8594, 4.795), (-0.8311, 0.8785, 4.771), (-0.8169, 0.8599, 4.772), (-0.7786, 0.8626, 4.772), (-0.7988, 0.8528, 4.795), (-0.8006, 0.855, 4.772), (-0.1004, 1.282, 4.748), (-0.07926, 1.241, 4.795), (-0.06033, 1.303, 4.794), (-0.08988, 1.262, 4.755), (-0.08055, 1.292, 4.755), (-0.06983, 1.272, 4.759), (-0.06279, 1.258, 4.794), (-0.08225, 1.247, 4.772), (-0.0643, 1.261, 4.772), (-0.0661, 1.3, 4.771), (-0.05596, 1.28, 4.794), (-0.05927, 1.278, 4.771), (-0.8432, 0.9169, 5.525), (-0.7988, 0.941, 5.57), (-0.7811, 0.8961, 5.525), (-0.8366, 0.9209, 5.547), (-0.8268, 0.9, 5.525), (-0.8228, 0.9026, 5.548), (-0.7899, 0.92, 5.563), (-0.8206, 0.9296, 5.563), (-0.8113, 0.9089, 5.56), (-0.8044, 0.8925, 5.526), (-0.7836, 0.9038, 5.547), (-0.8063, 0.8973, 5.548), (-0.1033, 1.276, 5.57), (-0.05826, 1.298, 5.524), (-0.0784, 1.237, 5.525), (-0.08132, 1.287, 5.563), (-0.09194, 1.256, 5.564), (-0.06976, 1.267, 5.559), (-0.05407, 1.275, 5.524), (-0.06508, 1.295, 5.546), (-0.05799, 1.273, 5.547), (-0.08296, 1.242, 5.547), (-0.06133, 1.253, 5.525), (-0.06355, 1.256, 5.548), (-1.277, 0.1232, 4.747), (-1.335, 0.09835, 4.7), (-1.35, 0.06875, 4.764), (-1.307, 0.0864, 4.792), (-1.303, 0.1188, 4.74), (-1.289, 0.1044, 4.753), (-1.314, 0.1042, 4.747), (-1.34, 0.08946, 4.72), (-1.324, 0.1098, 4.723), (-1.331, 0.09911, 4.736), (-1.339, 0.08214, 4.773), (-1.346, 0.07863, 4.743), (-1.336, 0.08964, 4.753), (-1.3, 0.09109, 4.77), (-1.324, 0.08853, 4.783), (-1.321, 0.09401, 4.762), (-0.9896, 0.7481, 4.747), (-1.014, 0.8101, 4.801), (-1.015, 0.8026, 4.7), (-0.9927, 0.7736, 4.755), (-1.005, 0.7688, 4.74), (-1.005, 0.7867, 4.747), (-1.014, 0.808, 4.767), (-1.001, 0.7961, 4.774), (-1.008, 0.7993, 4.756), (-1.014, 0.7885, 4.723), (-1.014, 0.8053, 4.73), (-1.012, 0.797, 4.739), (-1.311, 0.0788, 5.522), (-1.376, 0.089, 5.528), (-1.323, 0.1373, 5.568), (-1.331, 0.08496, 5.524), (-1.318, 0.08951, 5.545), (-1.333, 0.09202, 5.546), (-1.357, 0.09706, 5.548), (-1.355, 0.08869, 5.526), (-1.346, 0.09443, 5.547), (-1.322, 0.1107, 5.561), (-1.338, 0.1146, 5.562), (-1.335, 0.1017, 5.558), (-1.019, 0.8474, 5.525), (-1.037, 0.8082, 5.568), (-1.022, 0.843, 5.546), (-1.029, 0.8286, 5.562), (-1.242, 0.1079, 4.747), (-1.261, 0.06618, 4.793), (-1.2, 0.0892, 4.794), (-1.251, 0.08748, 4.754), (-1.222, 0.09864, 4.754), (-1.231, 0.07795, 4.758), (-1.238, 0.06328, 4.793), (-1.258, 0.07243, 4.77), (-1.236, 0.06693, 4.77), (-1.206, 0.0919, 4.771), (-1.216, 0.07159, 4.793), (-1.22, 0.073, 4.771), (-0.9549, 0.7328, 4.747), (-0.914, 0.7158, 4.794), (-0.9367, 0.7759, 4.796), (-0.9345, 0.724, 4.754), (-0.9461, 0.7531, 4.755), (-0.925, 0.7443, 4.759), (-0.9108, 0.7389, 4.794), (-0.9198, 0.7178, 4.771), (-0.9141, 0.7399, 4.771), (-0.9395, 0.7687, 4.772), (-0.919, 0.7606, 4.795), (-0.9202, 0.7557, 4.772), (-1.265, 0.05857, 5.523), (-1.246, 0.1034, 5.569), (-1.206, 0.08211, 5.524), (-1.263, 0.06511, 5.546), (-1.242, 0.05575, 5.523), (-1.24, 0.05947, 5.546), (-1.226, 0.09354, 5.563), (-1.256, 0.08127, 5.562), (-1.235, 0.07122, 5.559), (-1.22, 0.06424, 5.524), (-1.211, 0.08586, 5.546), (-1.224, 0.06592, 5.547), (-0.9427, 0.8135, 5.526), (-0.9188, 0.7529, 5.524), (-0.9606, 0.7743, 5.569), (-0.9248, 0.7982, 5.525), (-0.9453, 0.8084, 5.547), (-0.9262, 0.7955, 5.547), (-0.9252, 0.7568, 5.546), (-0.9162, 0.7763, 5.525), (-0.9199, 0.7794, 5.547), (-0.9517, 0.7942, 5.563), (-0.9403, 0.7645, 5.563), (-0.931, 0.785, 5.559), (-0.7456, 2.349, 5.276), (-0.8369, 2.479, 5.139), (-0.76, 2.489, 5.43), (-1.031, 2.387, 5.35), (-0.9919, 2.414, 5.183), (0.3811, 0.7973, 5.109), (1.029, 2.306, 5.214), (0.4349, 0.7699, 5.17), (1.083, 2.279, 5.276), (0.4117, 0.7741, 5.252), (1.06, 2.283, 5.358), (0.3347, 0.8057, 5.274), (0.9828, 2.315, 5.38), (0.2809, 0.8331, 5.213), (0.929, 2.342, 5.318), (0.3041, 0.8289, 5.13), (0.9522, 2.338, 5.236), (1.218, 2.379, 5.263), (1.11, 2.435, 5.139), (1.172, 2.388, 5.43), (1.016, 2.452, 5.473), (0.9075, 2.507, 5.35), (0.9544, 2.498, 5.183), (1.344, 3.098, 5.352), (0.7822, 0.3847, 5.109), (2.307, 0.9934, 5.214), (0.8009, 0.3273, 5.17), (2.326, 0.936, 5.276), (0.7874, 0.3466, 5.252), (2.313, 0.9553, 5.358), (0.7553, 0.4234, 5.274), (2.281, 1.032, 5.38), (0.7366, 0.4808, 5.213), (2.262, 1.09, 5.318), (0.7501, 0.4615, 5.13), (2.275, 1.07, 5.236), (2.493, 0.9113, 5.263), (2.455, 1.027, 5.139), (2.466, 0.9504, 5.43), (2.401, 1.105, 5.473), (2.363, 1.221, 5.35), (2.391, 1.182, 5.183), (3.09, 1.33, 5.352), (0.7741, -0.1907, 5.109), (2.283, -0.8388, 5.214), (0.7467, -0.2445, 5.17), (2.256, -0.8926, 5.276), (0.7509, -0.2213, 5.252), (2.26, -0.8694, 5.358), (0.7825, -0.1443, 5.274), (2.291, -0.7924, 5.38), (0.8098, -0.09051, 5.213), (2.319, -0.7386, 5.318), (0.8057, -0.1137, 5.13), (2.315, -0.7618, 5.236), (2.356, -1.028, 5.263), (2.412, -0.9195, 5.139), (2.365, -0.9813, 5.43), (2.428, -0.8258, 5.473), (2.484, -0.7172, 5.35), (2.475, -0.764, 5.183), (3.074, -1.154, 5.352), (0.3615, -0.5919, 5.109), (0.9702, -2.117, 5.214), (0.3041, -0.6105, 5.17), (0.9128, -2.136, 5.276), (0.3234, -0.5971, 5.252), (0.9321, -2.122, 5.358), (0.4002, -0.565, 5.274), (1.009, -2.09, 5.38), (0.4576, -0.5463, 5.213), (1.066, -2.072, 5.318), (0.4383, -0.5597, 5.13), (1.047, -2.085, 5.236), (0.8881, -2.303, 5.263), (1.004, -2.265, 5.139), (0.9272, -2.276, 5.43), (1.082, -2.211, 5.473), (1.198, -2.173, 5.35), (1.159, -2.2, 5.183), (1.307, -2.899, 5.352), (-0.2139, -0.5838, 5.109), (-0.862, -2.093, 5.214), (-0.2677, -0.5564, 5.17), (-0.9158, -2.065, 5.276), (-0.2445, -0.5605, 5.252), (-0.8926, -2.069, 5.358), (-0.1675, -0.5921, 5.274), (-0.8156, -2.101, 5.38), (-0.1137, -0.6195, 5.213), (-0.7618, -2.128, 5.318), (-0.1369, -0.6153, 5.13), (-0.785, -2.124, 5.236), (-1.051, -2.166, 5.263), (-0.9427, -2.221, 5.139), (-1.004, -2.174, 5.43), (-0.849, -2.238, 5.473), (-0.7404, -2.293, 5.35), (-0.7872, -2.285, 5.183), (-1.177, -2.884, 5.352), (-0.6151, -0.1712, 5.109), (-2.14, -0.7798, 5.214), (-0.6337, -0.1137, 5.17), (-2.159, -0.7224, 5.276), (-0.6203, -0.1331, 5.252), (-2.146, -0.7418, 5.358), (-0.5882, -0.2099, 5.274), (-2.113, -0.8185, 5.38), (-0.5695, -0.2673, 5.213), (-2.095, -0.876, 5.318), (-0.583, -0.2479, 5.13), (-2.108, -0.8566, 5.236), (-2.326, -0.6978, 5.263), (-2.288, -0.8137, 5.139), (-2.299, -0.7368, 5.43), (-2.234, -0.8918, 5.473), (-2.196, -1.008, 5.35), (-2.223, -0.9687, 5.183), (-2.923, -1.117, 5.352), (-0.607, 0.4043, 5.109), (-2.116, 1.052, 5.214), (-0.5796, 0.4581, 5.17), (-2.088, 1.106, 5.276), (-0.5838, 0.4349, 5.252), (-2.093, 1.083, 5.358), (-0.6153, 0.3579, 5.274), (-2.124, 1.006, 5.38), (-0.6427, 0.3041, 5.213), (-2.152, 0.9522, 5.318), (-0.6385, 0.3273, 5.13), (-2.147, 0.9754, 5.236), (-2.189, 1.242, 5.263), (-2.244, 1.133, 5.139), (-2.198, 1.195, 5.43), (-2.261, 1.039, 5.473), (-2.317, 0.9308, 5.35), (-2.308, 0.9776, 5.183), (-2.907, 1.367, 5.352), (-0.1944, 0.8054, 5.109), (-0.803, 2.331, 5.214), (-0.137, 0.8241, 5.17), (-0.1563, 0.8106, 5.252), (-0.765, 2.336, 5.358), (-0.2331, 0.7785, 5.274), (-0.8417, 2.304, 5.38), (-0.2905, 0.7598, 5.213), (-0.8992, 2.285, 5.318), (-0.2711, 0.7733, 5.13), (-0.8798, 2.299, 5.236), (-0.721, 2.516, 5.263), (-0.915, 2.424, 5.473), (-1.14, 3.113, 5.352)], [], [(22, 34, 49, 37), (54, 714, 733, 65), (6, 18, 33, 21), (2, 7, 23), (2, 23, 39), (2, 39, 695), (17, 642, 714, 54), (33, 18, 53, 58), (630, 642, 17, 5), (49, 34, 57, 61), (705, 50, 62, 725), (58, 53, 66, 69), (725, 62, 74, 745), (61, 57, 70, 73), (38, 50, 705, 693), (73, 70, 96, 109), (77, 768, 266, 252), (69, 66, 80, 93), (65, 733, 768, 77), (745, 74, 112, 813), (127, 149, 362, 375), (146, 171, 466, 479), (172, 145, 233, 220), (0, 218, 192), (565, 538, 583, 605), (95, 147, 478, 451), (129, 78, 251, 283), (93, 80, 346, 332), (1001, 207, 1018), (189, 217, 236), (205, 1004, 1), (190, 235, 206), (249, 265, 1138, 305), (957, 1024, 3), (959, 1039, 219), (191, 205, 1), (1022, 191, 1), (218, 0, 960), (192, 1021, 0), (1069, 1125, 1140, 1085), (295, 282, 317, 1166), (79, 128, 374, 347), (126, 850, 1018, 207), (268, 293, 1167, 1139), (329, 345, 397, 385), (1138, 1144, 1148, 1139, 1167, 1176, 1172, 1166, 319, 306), (767, 852, 294, 267), (281, 250, 307, 318), (348, 373, 423, 398), (813, 112, 554, 540), (109, 96, 450, 436), (150, 126, 207, 234), (433, 449, 501, 489), (361, 330, 387, 410), (375, 362, 409, 421), (422, 411, 386, 399), (526, 514, 490, 503), (173, 919, 566, 577), (148, 94, 331, 363), (851, 125, 282, 295), (537, 553, 593, 581), (465, 434, 491, 513), (479, 466, 515, 525), (452, 477, 527, 502), (619, 606, 582, 595), (111, 169, 578, 555), (920, 172, 220, 1038), (170, 110, 435, 467), (629, 647, 658, 641), (555, 578, 617, 594), (577, 566, 607, 618), (918, 814, 539, 567), (662, 679, 690, 673), (709, 730, 734, 713), (645, 631, 2), (2, 661, 645), (2, 677, 661), (2, 695, 677), (674, 717, 710, 657), (646, 663, 674, 657), (658, 709, 713, 641), (690, 722, 718, 673), (706, 726, 721, 689), (717, 738, 729, 710), (726, 746, 741, 721), (722, 742, 737, 718), (678, 694, 706, 689), (742, 800, 781, 737), (752, 1070, 1088, 765), (738, 784, 749, 729), (730, 752, 765, 734), (746, 816, 797, 741), (832, 1226, 1215, 875), (878, 1330, 1319, 900), (833, 973, 1017, 849), (3, 942, 988), (854, 1114, 1103, 829), (876, 1214, 1183, 783), (784, 1182, 1200, 749), (766, 1087, 1115, 853), (1002, 1017, 973), (1023, 4, 943), (941, 1054, 985), (943, 4, 975), (975, 4, 1003), (988, 957, 3), (958, 987, 1040), (960, 0, 1021), (944, 974, 1055), (1003, 4, 1023), (942, 3, 1024), (1004, 1022, 1), (1114, 1168, 1153, 1103), (750, 1199, 1227, 831), (874, 1056, 973, 833), (800, 1286, 1304, 781), (1181, 1237, 1249, 1197), (1139, 1127, 1154, 1167), (1086, 1140, 1151, 1147, 1139, 1167, 1175, 1179, 1168, 1113), (1101, 1155, 1126, 1072), (1198, 1251, 1274, 1225), (782, 1303, 1331, 877), (830, 1102, 1071, 751), (899, 986, 1053, 873), (1285, 1341, 1353, 1301), (1213, 1263, 1238, 1184), (1226, 1273, 1261, 1215), (1275, 1250, 1239, 1262), (1379, 1354, 1343, 1367), (898, 1430, 1419, 922), (816, 1390, 1407, 797), (798, 1406, 1429, 897), (1389, 1433, 1445, 1405), (1317, 1365, 1342, 1288), (1330, 1377, 1366, 1319), (1302, 1355, 1378, 1329), (1470, 1446, 1435, 1459), (901, 1318, 1287, 799), (921, 1037, 986, 899), (917, 1418, 1391, 815), (1406, 1447, 1469, 1429), (1430, 1471, 1458, 1419), (1417, 1457, 1434, 1392), (5, 8, 10, 9), (8, 12, 13, 10), (6, 11, 13, 12), (11, 15, 16, 13), (7, 14, 16, 15), (14, 9, 10, 16), (10, 13, 16), (21, 24, 26, 25), (24, 28, 29, 26), (22, 27, 29, 28), (27, 31, 32, 29), (23, 30, 32, 31), (30, 25, 26, 32), (26, 29, 32), (37, 40, 42, 41), (40, 44, 45, 42), (38, 43, 45, 44), (43, 47, 48, 45), (39, 46, 48, 47), (46, 41, 42, 48), (42, 45, 48), (77, 81, 83, 82), (81, 85, 86, 83), (78, 84, 86, 85), (84, 88, 89, 86), (79, 87, 89, 88), (87, 91, 92, 89), (80, 90, 92, 91), (90, 82, 83, 92), (83, 86, 89, 92), (93, 97, 99, 98), (97, 101, 102, 99), (94, 100, 102, 101), (100, 104, 105, 102), (95, 103, 105, 104), (103, 107, 108, 105), (96, 106, 108, 107), (106, 98, 99, 108), (99, 102, 105, 108), (109, 113, 115, 114), (113, 117, 118, 115), (110, 116, 118, 117), (116, 120, 121, 118), (111, 119, 121, 120), (119, 123, 124, 121), (112, 122, 124, 123), (122, 114, 115, 124), (115, 118, 121, 124), (125, 130, 132, 131), (130, 134, 135, 132), (126, 133, 135, 134), (133, 137, 138, 135), (127, 136, 138, 137), (136, 140, 141, 138), (128, 139, 141, 140), (139, 143, 144, 141), (129, 142, 144, 143), (142, 131, 132, 144), (132, 135, 138, 141, 144), (145, 151, 153, 152), (151, 155, 156, 153), (146, 154, 156, 155), (154, 158, 159, 156), (147, 157, 159, 158), (157, 161, 162, 159), (148, 160, 162, 161), (160, 164, 165, 162), (149, 163, 165, 164), (163, 167, 168, 165), (150, 166, 168, 167), (166, 152, 153, 168), (153, 156, 159, 162, 165, 168), (169, 174, 176, 175), (174, 178, 179, 176), (170, 177, 179, 178), (177, 181, 182, 179), (171, 180, 182, 181), (180, 184, 185, 182), (172, 183, 185, 184), (183, 187, 188, 185), (173, 186, 188, 187), (186, 175, 176, 188), (176, 179, 182, 185, 188), (189, 193, 195, 194), (193, 197, 198, 195), (190, 196, 198, 197), (196, 200, 201, 198), (191, 199, 201, 200), (199, 203, 204, 201), (192, 202, 204, 203), (202, 194, 195, 204), (195, 198, 201, 204), (205, 208, 210, 209), (208, 212, 213, 210), (206, 211, 213, 212), (211, 215, 216, 213), (207, 214, 216, 215), (214, 209, 210, 216), (210, 213, 216), (217, 221, 223, 222), (221, 225, 226, 223), (218, 224, 226, 225), (224, 228, 229, 226), (219, 227, 229, 228), (227, 231, 232, 229), (220, 230, 232, 231), (230, 222, 223, 232), (223, 226, 229, 232), (233, 237, 239, 238), (237, 241, 242, 239), (234, 240, 242, 241), (240, 244, 245, 242), (235, 243, 245, 244), (243, 247, 248, 245), (236, 246, 248, 247), (246, 238, 239, 248), (239, 242, 245, 248), (249, 253, 255, 254), (253, 257, 258, 255), (250, 256, 258, 257), (256, 260, 261, 258), (251, 259, 261, 260), (259, 263, 264, 261), (252, 262, 264, 263), (262, 254, 255, 264), (255, 258, 261, 264), (265, 269, 271, 270), (269, 273, 274, 271), (266, 272, 274, 273), (272, 276, 277, 274), (267, 275, 277, 276), (275, 279, 280, 277), (268, 278, 280, 279), (278, 270, 271, 280), (271, 274, 277, 280), (281, 284, 286, 285), (284, 288, 289, 286), (282, 287, 289, 288), (287, 291, 292, 289), (283, 290, 292, 291), (290, 285, 286, 292), (286, 289, 292), (293, 296, 298, 297), (296, 300, 301, 298), (294, 299, 301, 300), (299, 303, 304, 301), (295, 302, 304, 303), (302, 297, 298, 304), (298, 301, 304), (305, 308, 310, 309), (308, 312, 313, 310), (306, 311, 313, 312), (311, 315, 316, 313), (307, 314, 316, 315), (314, 309, 310, 316), (310, 313, 316), (317, 320, 322, 321), (320, 324, 325, 322), (318, 323, 325, 324), (323, 327, 328, 325), (319, 326, 328, 327), (326, 321, 322, 328), (322, 325, 328), (329, 333, 335, 334), (333, 337, 338, 335), (330, 336, 338, 337), (336, 340, 341, 338), (331, 339, 341, 340), (339, 343, 344, 341), (332, 342, 344, 343), (342, 334, 335, 344), (335, 338, 341, 344), (345, 349, 351, 350), (349, 353, 354, 351), (346, 352, 354, 353), (352, 356, 357, 354), (347, 355, 357, 356), (355, 359, 360, 357), (348, 358, 360, 359), (358, 350, 351, 360), (351, 354, 357, 360), (361, 364, 366, 365), (364, 368, 369, 366), (362, 367, 369, 368), (367, 371, 372, 369), (363, 370, 372, 371), (370, 365, 366, 372), (366, 369, 372), (373, 376, 378, 377), (376, 380, 381, 378), (374, 379, 381, 380), (379, 383, 384, 381), (375, 382, 384, 383), (382, 377, 378, 384), (378, 381, 384), (385, 388, 390, 389), (388, 392, 393, 390), (386, 391, 393, 392), (391, 395, 396, 393), (387, 394, 396, 395), (394, 389, 390, 396), (390, 393, 396), (397, 400, 402, 401), (400, 404, 405, 402), (398, 403, 405, 404), (403, 407, 408, 405), (399, 406, 408, 407), (406, 401, 402, 408), (402, 405, 408), (409, 412, 414, 413), (412, 416, 417, 414), (410, 415, 417, 416), (415, 419, 420, 417), (411, 418, 420, 419), (418, 413, 414, 420), (414, 417, 420), (421, 424, 426, 425), (424, 428, 429, 426), (422, 427, 429, 428), (427, 431, 432, 429), (423, 430, 432, 431), (430, 425, 426, 432), (426, 429, 432), (433, 437, 439, 438), (437, 441, 442, 439), (434, 440, 442, 441), (440, 444, 445, 442), (435, 443, 445, 444), (443, 447, 448, 445), (436, 446, 448, 447), (446, 438, 439, 448), (439, 442, 445, 448), (449, 453, 455, 454), (453, 457, 458, 455), (450, 456, 458, 457), (456, 460, 461, 458), (451, 459, 461, 460), (459, 463, 464, 461), (452, 462, 464, 463), (462, 454, 455, 464), (455, 458, 461, 464), (465, 468, 470, 469), (468, 472, 473, 470), (466, 471, 473, 472), (471, 475, 476, 473), (467, 474, 476, 475), (474, 469, 470, 476), (470, 473, 476), (477, 480, 482, 481), (480, 484, 485, 482), (478, 483, 485, 484), (483, 487, 488, 485), (479, 486, 488, 487), (486, 481, 482, 488), (482, 485, 488), (489, 492, 494, 493), (492, 496, 497, 494), (490, 495, 497, 496), (495, 499, 500, 497), (491, 498, 500, 499), (498, 493, 494, 500), (494, 497, 500), (501, 504, 506, 505), (504, 508, 509, 506), (502, 507, 509, 508), (507, 511, 512, 509), (503, 510, 512, 511), (510, 505, 506, 512), (506, 509, 512), (513, 516, 518, 517), (516, 520, 521, 518), (514, 519, 521, 520), (519, 523, 524, 521), (515, 522, 524, 523), (522, 517, 518, 524), (518, 521, 524), (525, 528, 530, 529), (528, 532, 533, 530), (526, 531, 533, 532), (531, 535, 536, 533), (527, 534, 536, 535), (534, 529, 530, 536), (530, 533, 536), (537, 541, 543, 542), (541, 545, 546, 543), (538, 544, 546, 545), (544, 548, 549, 546), (539, 547, 549, 548), (547, 551, 552, 549), (540, 550, 552, 551), (550, 542, 543, 552), (543, 546, 549, 552), (553, 556, 558, 557), (556, 560, 561, 558), (554, 559, 561, 560), (559, 563, 564, 561), (555, 562, 564, 563), (562, 557, 558, 564), (558, 561, 564), (565, 568, 570, 569), (568, 572, 573, 570), (566, 571, 573, 572), (571, 575, 576, 573), (567, 574, 576, 575), (574, 569, 570, 576), (570, 573, 576), (581, 584, 586, 585), (584, 588, 589, 586), (582, 587, 589, 588), (587, 591, 592, 589), (583, 590, 592, 591), (590, 585, 586, 592), (586, 589, 592), (593, 596, 598, 597), (596, 600, 601, 598), (594, 599, 601, 600), (599, 603, 604, 601), (595, 602, 604, 603), (602, 597, 598, 604), (598, 601, 604), (605, 608, 610, 609), (608, 612, 613, 610), (606, 611, 613, 612), (611, 615, 616, 613), (607, 614, 616, 615), (614, 609, 610, 616), (610, 613, 616), (617, 620, 622, 621), (620, 624, 625, 622), (618, 623, 625, 624), (623, 627, 628, 625), (619, 626, 628, 627), (626, 621, 622, 628), (622, 625, 628), (629, 632, 634, 633), (632, 636, 637, 634), (630, 635, 637, 636), (635, 639, 640, 637), (631, 638, 640, 639), (638, 633, 634, 640), (634, 637, 640), (645, 648, 650, 649), (648, 652, 653, 650), (646, 651, 653, 652), (651, 655, 656, 653), (647, 654, 656, 655), (654, 649, 650, 656), (650, 653, 656), (661, 664, 666, 665), (664, 668, 669, 666), (662, 667, 669, 668), (667, 671, 672, 669), (663, 670, 672, 671), (670, 665, 666, 672), (666, 669, 672), (677, 680, 682, 681), (680, 684, 685, 682), (678, 683, 685, 684), (683, 687, 688, 685), (679, 686, 688, 687), (686, 681, 682, 688), (682, 685, 688), (693, 696, 698, 697), (696, 700, 701, 698), (694, 699, 701, 700), (699, 703, 704, 701), (695, 702, 704, 703), (702, 697, 698, 704), (698, 701, 704), (749, 753, 755, 754), (753, 757, 758, 755), (750, 756, 758, 757), (756, 760, 761, 758), (751, 759, 761, 760), (759, 763, 764, 761), (752, 762, 764, 763), (762, 754, 755, 764), (755, 758, 761, 764), (765, 769, 771, 770), (769, 773, 774, 771), (766, 772, 774, 773), (772, 776, 777, 774), (767, 775, 777, 776), (775, 779, 780, 777), (768, 778, 780, 779), (778, 770, 771, 780), (771, 774, 777, 780), (781, 785, 787, 786), (785, 789, 790, 787), (782, 788, 790, 789), (788, 792, 793, 790), (783, 791, 793, 792), (791, 795, 796, 793), (784, 794, 796, 795), (794, 786, 787, 796), (787, 790, 793, 796), (797, 801, 803, 802), (801, 805, 806, 803), (798, 804, 806, 805), (804, 808, 809, 806), (799, 807, 809, 808), (807, 811, 812, 809), (800, 810, 812, 811), (810, 802, 803, 812), (803, 806, 809, 812), (813, 817, 819, 818), (817, 821, 822, 819), (814, 820, 822, 821), (820, 824, 825, 822), (815, 823, 825, 824), (823, 827, 828, 825), (816, 826, 828, 827), (826, 818, 819, 828), (819, 822, 825, 828), (829, 834, 836, 835), (834, 838, 839, 836), (830, 837, 839, 838), (837, 841, 842, 839), (831, 840, 842, 841), (840, 844, 845, 842), (832, 843, 845, 844), (843, 847, 848, 845), (833, 846, 848, 847), (846, 835, 836, 848), (836, 839, 842, 845, 848), (849, 855, 857, 856), (855, 859, 860, 857), (850, 858, 860, 859), (858, 862, 863, 860), (851, 861, 863, 862), (861, 865, 866, 863), (852, 864, 866, 865), (864, 868, 869, 866), (853, 867, 869, 868), (867, 871, 872, 869), (854, 870, 872, 871), (870, 856, 857, 872), (857, 860, 863, 866, 869, 872), (873, 879, 881, 880), (879, 883, 884, 881), (874, 882, 884, 883), (882, 886, 887, 884), (875, 885, 887, 886), (885, 889, 890, 887), (876, 888, 890, 889), (888, 892, 893, 890), (877, 891, 893, 892), (891, 895, 896, 893), (878, 894, 896, 895), (894, 880, 881, 896), (881, 884, 887, 890, 893, 896), (897, 902, 904, 903), (902, 906, 907, 904), (898, 905, 907, 906), (905, 909, 910, 907), (899, 908, 910, 909), (908, 912, 913, 910), (900, 911, 913, 912), (911, 915, 916, 913), (901, 914, 916, 915), (914, 903, 904, 916), (904, 907, 910, 913, 916), (917, 923, 925, 924), (923, 927, 928, 925), (918, 926, 928, 927), (926, 930, 931, 928), (919, 929, 931, 930), (929, 933, 934, 931), (920, 932, 934, 933), (932, 936, 937, 934), (921, 935, 937, 936), (935, 939, 940, 937), (922, 938, 940, 939), (938, 924, 925, 940), (925, 928, 931, 934, 937, 940), (941, 945, 947, 946), (945, 949, 950, 947), (942, 948, 950, 949), (948, 952, 953, 950), (943, 951, 953, 952), (951, 955, 956, 953), (944, 954, 956, 955), (954, 946, 947, 956), (947, 950, 953, 956), (957, 961, 963, 962), (961, 965, 966, 963), (958, 964, 966, 965), (964, 968, 969, 966), (959, 967, 969, 968), (967, 971, 972, 969), (960, 970, 972, 971), (970, 962, 963, 972), (963, 966, 969, 972), (973, 976, 978, 977), (976, 980, 981, 978), (974, 979, 981, 980), (979, 983, 984, 981), (975, 982, 984, 983), (982, 977, 978, 984), (978, 981, 984), (985, 989, 991, 990), (989, 993, 994, 991), (986, 992, 994, 993), (992, 996, 997, 994), (987, 995, 997, 996), (995, 999, 1000, 997), (988, 998, 1000, 999), (998, 990, 991, 1000), (991, 994, 997, 1000), (1001, 1005, 1007, 1006), (1005, 1009, 1010, 1007), (1002, 1008, 1010, 1009), (1008, 1012, 1013, 1010), (1003, 1011, 1013, 1012), (1011, 1015, 1016, 1013), (1004, 1014, 1016, 1015), (1014, 1006, 1007, 1016), (1007, 1010, 1013, 1016), (1021, 1025, 1027, 1026), (1025, 1029, 1030, 1027), (1022, 1028, 1030, 1029), (1028, 1032, 1033, 1030), (1023, 1031, 1033, 1032), (1031, 1035, 1036, 1033), (1024, 1034, 1036, 1035), (1034, 1026, 1027, 1036), (1027, 1030, 1033, 1036), (1037, 1041, 1043, 1042), (1041, 1045, 1046, 1043), (1038, 1044, 1046, 1045), (1044, 1048, 1049, 1046), (1039, 1047, 1049, 1048), (1047, 1051, 1052, 1049), (1040, 1050, 1052, 1051), (1050, 1042, 1043, 1052), (1043, 1046, 1049, 1052), (1053, 1057, 1059, 1058), (1057, 1061, 1062, 1059), (1054, 1060, 1062, 1061), (1060, 1064, 1065, 1062), (1055, 1063, 1065, 1064), (1063, 1067, 1068, 1065), (1056, 1066, 1068, 1067), (1066, 1058, 1059, 1068), (1059, 1062, 1065, 1068), (1069, 1073, 1075, 1074), (1073, 1077, 1078, 1075), (1070, 1076, 1078, 1077), (1076, 1080, 1081, 1078), (1071, 1079, 1081, 1080), (1079, 1083, 1084, 1081), (1072, 1082, 1084, 1083), (1082, 1074, 1075, 1084), (1075, 1078, 1081, 1084), (1085, 1089, 1091, 1090), (1089, 1093, 1094, 1091), (1086, 1092, 1094, 1093), (1092, 1096, 1097, 1094), (1087, 1095, 1097, 1096), (1095, 1099, 1100, 1097), (1088, 1098, 1100, 1099), (1098, 1090, 1091, 1100), (1091, 1094, 1097, 1100), (1101, 1104, 1106, 1105), (1104, 1108, 1109, 1106), (1102, 1107, 1109, 1108), (1107, 1111, 1112, 1109), (1103, 1110, 1112, 1111), (1110, 1105, 1106, 1112), (1106, 1109, 1112), (1113, 1116, 1118, 1117), (1116, 1120, 1121, 1118), (1114, 1119, 1121, 1120), (1119, 1123, 1124, 1121), (1115, 1122, 1124, 1123), (1122, 1117, 1118, 1124), (1118, 1121, 1124), (1125, 1128, 1130, 1129), (1128, 1132, 1133, 1130), (1126, 1131, 1133, 1132), (1131, 1135, 1136, 1133), (1127, 1134, 1136, 1135), (1134, 1129, 1130, 1136), (1130, 1133, 1136), (1137, 1141, 1143, 1142), (1141, 1145, 1146, 1143), (1138, 1144, 1146, 1145), (1144, 1148, 1149, 1146), (1139, 1147, 1149, 1148), (1147, 1151, 1152, 1149), (1140, 1150, 1152, 1151), (1150, 1142, 1143, 1152), (1143, 1146, 1149, 1152), (1153, 1156, 1158, 1157), (1156, 1160, 1161, 1158), (1154, 1159, 1161, 1160), (1159, 1163, 1164, 1161), (1155, 1162, 1164, 1163), (1162, 1157, 1158, 1164), (1158, 1161, 1164), (1165, 1169, 1171, 1170), (1169, 1173, 1174, 1171), (1166, 1172, 1174, 1173), (1172, 1176, 1177, 1174), (1167, 1175, 1177, 1176), (1175, 1179, 1180, 1177), (1168, 1178, 1180, 1179), (1178, 1170, 1171, 1180), (1171, 1174, 1177, 1180), (1181, 1185, 1187, 1186), (1185, 1189, 1190, 1187), (1182, 1188, 1190, 1189), (1188, 1192, 1193, 1190), (1183, 1191, 1193, 1192), (1191, 1195, 1196, 1193), (1184, 1194, 1196, 1195), (1194, 1186, 1187, 1196), (1187, 1190, 1193, 1196), (1197, 1201, 1203, 1202), (1201, 1205, 1206, 1203), (1198, 1204, 1206, 1205), (1204, 1208, 1209, 1206), (1199, 1207, 1209, 1208), (1207, 1211, 1212, 1209), (1200, 1210, 1212, 1211), (1210, 1202, 1203, 1212), (1203, 1206, 1209, 1212), (1213, 1216, 1218, 1217), (1216, 1220, 1221, 1218), (1214, 1219, 1221, 1220), (1219, 1223, 1224, 1221), (1215, 1222, 1224, 1223), (1222, 1217, 1218, 1224), (1218, 1221, 1224), (1225, 1228, 1230, 1229), (1228, 1232, 1233, 1230), (1226, 1231, 1233, 1232), (1231, 1235, 1236, 1233), (1227, 1234, 1236, 1235), (1234, 1229, 1230, 1236), (1230, 1233, 1236), (1237, 1240, 1242, 1241), (1240, 1244, 1245, 1242), (1238, 1243, 1245, 1244), (1243, 1247, 1248, 1245), (1239, 1246, 1248, 1247), (1246, 1241, 1242, 1248), (1242, 1245, 1248), (1249, 1252, 1254, 1253), (1252, 1256, 1257, 1254), (1250, 1255, 1257, 1256), (1255, 1259, 1260, 1257), (1251, 1258, 1260, 1259), (1258, 1253, 1254, 1260), (1254, 1257, 1260), (1261, 1264, 1266, 1265), (1264, 1268, 1269, 1266), (1262, 1267, 1269, 1268), (1267, 1271, 1272, 1269), (1263, 1270, 1272, 1271), (1270, 1265, 1266, 1272), (1266, 1269, 1272), (1273, 1276, 1278, 1277), (1276, 1280, 1281, 1278), (1274, 1279, 1281, 1280), (1279, 1283, 1284, 1281), (1275, 1282, 1284, 1283), (1282, 1277, 1278, 1284), (1278, 1281, 1284), (1285, 1289, 1291, 1290), (1289, 1293, 1294, 1291), (1286, 1292, 1294, 1293), (1292, 1296, 1297, 1294), (1287, 1295, 1297, 1296), (1295, 1299, 1300, 1297), (1288, 1298, 1300, 1299), (1298, 1290, 1291, 1300), (1291, 1294, 1297, 1300), (1301, 1305, 1307, 1306), (1305, 1309, 1310, 1307), (1302, 1308, 1310, 1309), (1308, 1312, 1313, 1310), (1303, 1311, 1313, 1312), (1311, 1315, 1316, 1313), (1304, 1314, 1316, 1315), (1314, 1306, 1307, 1316), (1307, 1310, 1313, 1316), (1317, 1320, 1322, 1321), (1320, 1324, 1325, 1322), (1318, 1323, 1325, 1324), (1323, 1327, 1328, 1325), (1319, 1326, 1328, 1327), (1326, 1321, 1322, 1328), (1322, 1325, 1328), (1329, 1332, 1334, 1333), (1332, 1336, 1337, 1334), (1330, 1335, 1337, 1336), (1335, 1339, 1340, 1337), (1331, 1338, 1340, 1339), (1338, 1333, 1334, 1340), (1334, 1337, 1340), (1341, 1344, 1346, 1345), (1344, 1348, 1349, 1346), (1342, 1347, 1349, 1348), (1347, 1351, 1352, 1349), (1343, 1350, 1352, 1351), (1350, 1345, 1346, 1352), (1346, 1349, 1352), (1353, 1356, 1358, 1357), (1356, 1360, 1361, 1358), (1354, 1359, 1361, 1360), (1359, 1363, 1364, 1361), (1355, 1362, 1364, 1363), (1362, 1357, 1358, 1364), (1358, 1361, 1364), (1365, 1368, 1370, 1369), (1368, 1372, 1373, 1370), (1366, 1371, 1373, 1372), (1371, 1375, 1376, 1373), (1367, 1374, 1376, 1375), (1374, 1369, 1370, 1376), (1370, 1373, 1376), (1377, 1380, 1382, 1381), (1380, 1384, 1385, 1382), (1378, 1383, 1385, 1384), (1383, 1387, 1388, 1385), (1379, 1386, 1388, 1387), (1386, 1381, 1382, 1388), (1382, 1385, 1388), (1389, 1393, 1395, 1394), (1393, 1397, 1398, 1395), (1390, 1396, 1398, 1397), (1396, 1400, 1401, 1398), (1391, 1399, 1401, 1400), (1399, 1403, 1404, 1401), (1392, 1402, 1404, 1403), (1402, 1394, 1395, 1404), (1395, 1398, 1401, 1404), (1405, 1408, 1410, 1409), (1408, 1412, 1413, 1410), (1406, 1411, 1413, 1412), (1411, 1415, 1416, 1413), (1407, 1414, 1416, 1415), (1414, 1409, 1410, 1416), (1410, 1413, 1416), (1417, 1420, 1422, 1421), (1420, 1424, 1425, 1422), (1418, 1423, 1425, 1424), (1423, 1427, 1428, 1425), (1419, 1426, 1428, 1427), (1426, 1421, 1422, 1428), (1422, 1425, 1428), (1433, 1436, 1438, 1437), (1436, 1440, 1441, 1438), (1434, 1439, 1441, 1440), (1439, 1443, 1444, 1441), (1435, 1442, 1444, 1443), (1442, 1437, 1438, 1444), (1438, 1441, 1444), (1445, 1448, 1450, 1449), (1448, 1452, 1453, 1450), (1446, 1451, 1453, 1452), (1451, 1455, 1456, 1453), (1447, 1454, 1456, 1455), (1454, 1449, 1450, 1456), (1450, 1453, 1456), (1457, 1460, 1462, 1461), (1460, 1464, 1465, 1462), (1458, 1463, 1465, 1464), (1463, 1467, 1468, 1465), (1459, 1466, 1468, 1467), (1466, 1461, 1462, 1468), (1462, 1465, 1468), (1469, 1472, 1474, 1473), (1472, 1476, 1477, 1474), (1470, 1475, 1477, 1476), (1475, 1479, 1480, 1477), (1471, 1478, 1480, 1479), (1478, 1473, 1474, 1480), (1474, 1477, 1480), (642, 630, 636, 644), (644, 636, 632, 643), (643, 632, 629, 641), (630, 5, 9, 635), (635, 9, 14, 639), (639, 14, 7, 631), (18, 6, 12, 20), (20, 12, 8, 19), (19, 8, 5, 17), (6, 21, 25, 11), (11, 25, 30, 15), (15, 30, 23, 7), (34, 22, 28, 36), (36, 28, 24, 35), (35, 24, 21, 33), (22, 37, 41, 27), (27, 41, 46, 31), (31, 46, 39, 23), (50, 38, 44, 52), (52, 44, 40, 51), (51, 40, 37, 49), (38, 693, 697, 43), (43, 697, 702, 47), (47, 702, 695, 39), (706, 694, 700, 708), (708, 700, 696, 707), (707, 696, 693, 705), (641, 713, 715, 643), (643, 715, 716, 644), (644, 716, 714, 642), (705, 725, 727, 707), (707, 727, 728, 708), (708, 728, 726, 706), (725, 745, 747, 727), (727, 747, 748, 728), (728, 748, 746, 726), (70, 57, 59, 72), (72, 59, 60, 71), (71, 60, 58, 69), (54, 65, 67, 56), (56, 67, 68, 55), (55, 68, 66, 53), (53, 18, 20, 55), (55, 20, 19, 56), (56, 19, 17, 54), (49, 61, 63, 51), (51, 63, 64, 52), (52, 64, 62, 50), (57, 34, 36, 59), (59, 36, 35, 60), (60, 35, 33, 58), (80, 66, 68, 90), (90, 68, 67, 82), (82, 67, 65, 77), (734, 765, 770, 736), (736, 770, 778, 735), (735, 778, 768, 733), (74, 62, 64, 76), (76, 64, 63, 75), (75, 63, 61, 73), (713, 734, 736, 715), (715, 736, 735, 716), (716, 735, 733, 714), (73, 109, 114, 75), (75, 114, 122, 76), (76, 122, 112, 74), (816, 746, 748, 826), (826, 748, 747, 818), (818, 747, 745, 813), (96, 70, 72, 106), (106, 72, 71, 98), (98, 71, 69, 93), (1018, 850, 859, 1020), (1020, 859, 855, 1019), (1019, 855, 849, 1017), (233, 145, 152, 237), (237, 152, 166, 241), (241, 166, 150, 234), (814, 918, 927, 820), (820, 927, 923, 824), (824, 923, 917, 815), (110, 170, 178, 116), (116, 178, 174, 120), (120, 174, 169, 111), (125, 851, 862, 130), (130, 862, 858, 134), (134, 858, 850, 126), (149, 127, 137, 163), (163, 137, 133, 167), (167, 133, 126, 150), (171, 146, 155, 180), (180, 155, 151, 184), (184, 151, 145, 172), (919, 173, 187, 929), (929, 187, 183, 933), (933, 183, 172, 920), (94, 148, 161, 100), (100, 161, 157, 104), (104, 157, 147, 95), (78, 129, 143, 84), (84, 143, 139, 88), (88, 139, 128, 79), (766, 853, 868, 772), (772, 868, 864, 776), (776, 864, 852, 767), (1037, 921, 936, 1041), (1041, 936, 932, 1045), (1045, 932, 920, 1038), (1004, 205, 209, 1014), (1014, 209, 214, 1006), (1006, 214, 207, 1001), (1017, 1002, 1009, 1019), (1019, 1009, 1005, 1020), (1020, 1005, 1001, 1018), (960, 1021, 1026, 970), (970, 1026, 1034, 962), (962, 1034, 1024, 957), (1003, 1023, 1032, 1011), (1011, 1032, 1028, 1015), (1015, 1028, 1022, 1004), (1039, 959, 968, 1047), (1047, 968, 964, 1051), (1051, 964, 958, 1040), (235, 190, 197, 243), (243, 197, 193, 247), (247, 193, 189, 236), (190, 206, 212, 196), (196, 212, 208, 200), (200, 208, 205, 191), (192, 218, 225, 202), (202, 225, 221, 194), (194, 221, 217, 189), (959, 219, 228, 967), (967, 228, 224, 971), (971, 224, 218, 960), (234, 207, 215, 240), (240, 215, 211, 244), (244, 211, 206, 235), (220, 233, 238, 230), (230, 238, 246, 222), (222, 246, 236, 217), (1038, 220, 231, 1044), (1044, 231, 227, 1048), (1048, 227, 219, 1039), (191, 1022, 1029, 199), (199, 1029, 1025, 203), (203, 1025, 1021, 192), (252, 266, 273, 262), (262, 273, 269, 254), (254, 269, 265, 249), (250, 281, 285, 256), (256, 285, 290, 260), (260, 290, 283, 251), (267, 294, 300, 275), (275, 300, 296, 279), (279, 296, 293, 268), (77, 252, 263, 81), (81, 263, 259, 85), (85, 259, 251, 78), (282, 125, 131, 287), (287, 131, 142, 291), (291, 142, 129, 283), (767, 267, 276, 775), (775, 276, 272, 779), (779, 272, 266, 768), (294, 852, 865, 299), (299, 865, 861, 303), (303, 861, 851, 295), (305, 1138, 1145, 308), (308, 1145, 1141, 312), (312, 1141, 1137, 306), (319, 1166, 1173, 326), (326, 1173, 1169, 321), (321, 1169, 1165, 317), (306, 319, 327, 311), (311, 327, 323, 315), (315, 323, 318, 307), (295, 1167, 1176, 302), (302, 1176, 1172, 297), (297, 1172, 1166, 293), (1138, 265, 270, 1144), (1144, 270, 278, 1148), (1148, 278, 268, 1139), (281, 318, 324, 284), (284, 324, 320, 288), (288, 320, 317, 282), (249, 305, 309, 253), (253, 309, 314, 257), (257, 314, 307, 250), (332, 346, 353, 342), (342, 353, 349, 334), (334, 349, 345, 329), (330, 361, 365, 336), (336, 365, 370, 340), (340, 370, 363, 331), (347, 374, 380, 355), (355, 380, 376, 359), (359, 376, 373, 348), (127, 375, 383, 136), (136, 383, 379, 140), (140, 379, 374, 128), (346, 80, 91, 352), (352, 91, 87, 356), (356, 87, 79, 347), (93, 332, 343, 97), (97, 343, 339, 101), (101, 339, 331, 94), (362, 149, 164, 367), (367, 164, 160, 371), (371, 160, 148, 363), (385, 397, 401, 388), (388, 401, 406, 392), (392, 406, 399, 386), (411, 422, 428, 418), (418, 428, 424, 413), (413, 424, 421, 409), (386, 411, 419, 391), (391, 419, 415, 395), (395, 415, 410, 387), (398, 423, 431, 403), (403, 431, 427, 407), (407, 427, 422, 399), (329, 385, 389, 333), (333, 389, 394, 337), (337, 394, 387, 330), (409, 362, 368, 412), (412, 368, 364, 416), (416, 364, 361, 410), (348, 398, 404, 358), (358, 404, 400, 350), (350, 400, 397, 345), (375, 421, 425, 382), (382, 425, 430, 377), (377, 430, 423, 373), (436, 450, 457, 446), (446, 457, 453, 438), (438, 453, 449, 433), (434, 465, 469, 440), (440, 469, 474, 444), (444, 474, 467, 435), (451, 478, 484, 459), (459, 484, 480, 463), (463, 480, 477, 452), (95, 451, 460, 103), (103, 460, 456, 107), (107, 456, 450, 96), (435, 110, 117, 443), (443, 117, 113, 447), (447, 113, 109, 436), (170, 467, 475, 177), (177, 475, 471, 181), (181, 471, 466, 171), (478, 147, 158, 483), (483, 158, 154, 487), (487, 154, 146, 479), (489, 501, 505, 492), (492, 505, 510, 496), (496, 510, 503, 490), (490, 514, 520, 495), (495, 520, 516, 499), (499, 516, 513, 491), (514, 526, 532, 519), (519, 532, 528, 523), (523, 528, 525, 515), (502, 527, 535, 507), (507, 535, 531, 511), (511, 531, 526, 503), (465, 513, 517, 468), (468, 517, 522, 472), (472, 522, 515, 466), (527, 477, 481, 534), (534, 481, 486, 529), (529, 486, 479, 525), (452, 502, 508, 462), (462, 508, 504, 454), (454, 504, 501, 449), (491, 434, 441, 498), (498, 441, 437, 493), (493, 437, 433, 489), (540, 554, 560, 550), (550, 560, 556, 542), (542, 556, 553, 537), (538, 565, 569, 544), (544, 569, 574, 548), (548, 574, 567, 539), (813, 540, 551, 817), (817, 551, 547, 821), (821, 547, 539, 814), (566, 919, 930, 571), (571, 930, 926, 575), (575, 926, 918, 567), (111, 555, 563, 119), (119, 563, 559, 123), (123, 559, 554, 112), (578, 169, 175, 580), (580, 175, 186, 579), (579, 186, 173, 577), (581, 593, 597, 584), (584, 597, 602, 588), (588, 602, 595, 582), (582, 606, 612, 587), (587, 612, 608, 591), (591, 608, 605, 583), (594, 617, 621, 599), (599, 621, 626, 603), (603, 626, 619, 595), (606, 619, 627, 611), (611, 627, 623, 615), (615, 623, 618, 607), (565, 605, 609, 568), (568, 609, 614, 572), (572, 614, 607, 566), (617, 578, 580, 620), (620, 580, 579, 624), (624, 579, 577, 618), (537, 581, 585, 541), (541, 585, 590, 545), (545, 590, 583, 538), (593, 553, 557, 596), (596, 557, 562, 600), (600, 562, 555, 594), (631, 645, 649, 638), (638, 649, 654, 633), (633, 654, 647, 629), (658, 647, 655, 660), (660, 655, 651, 659), (659, 651, 646, 657), (645, 661, 665, 648), (648, 665, 670, 652), (652, 670, 663, 646), (674, 663, 671, 676), (676, 671, 667, 675), (675, 667, 662, 673), (661, 677, 681, 664), (664, 681, 686, 668), (668, 686, 679, 662), (690, 679, 687, 692), (692, 687, 683, 691), (691, 683, 678, 689), (677, 695, 703, 680), (680, 703, 699, 684), (684, 699, 694, 678), (738, 717, 719, 740), (740, 719, 720, 739), (739, 720, 718, 737), (710, 729, 731, 712), (712, 731, 732, 711), (711, 732, 730, 709), (709, 658, 660, 711), (711, 660, 659, 712), (712, 659, 657, 710), (689, 721, 723, 691), (691, 723, 724, 692), (692, 724, 722, 690), (717, 674, 676, 719), (719, 676, 675, 720), (720, 675, 673, 718), (752, 730, 732, 762), (762, 732, 731, 754), (754, 731, 729, 749), (742, 722, 724, 744), (744, 724, 723, 743), (743, 723, 721, 741), (741, 797, 802, 743), (743, 802, 810, 744), (744, 810, 800, 742), (784, 738, 740, 794), (794, 740, 739, 786), (786, 739, 737, 781), (1056, 874, 883, 1066), (1066, 883, 879, 1058), (1058, 879, 873, 1053), (798, 897, 903, 804), (804, 903, 914, 808), (808, 914, 901, 799), (833, 849, 856, 846), (846, 856, 870, 835), (835, 870, 854, 829), (874, 833, 847, 882), (882, 847, 843, 886), (886, 843, 832, 875), (899, 873, 880, 908), (908, 880, 894, 912), (912, 894, 878, 900), (921, 899, 909, 935), (935, 909, 905, 939), (939, 905, 898, 922), (782, 877, 892, 788), (788, 892, 888, 792), (792, 888, 876, 783), (750, 831, 841, 756), (756, 841, 837, 760), (760, 837, 830, 751), (1002, 973, 977, 1008), (1008, 977, 982, 1012), (1012, 982, 975, 1003), (1054, 941, 946, 1060), (1060, 946, 954, 1064), (1064, 954, 944, 1055), (943, 975, 983, 951), (951, 983, 979, 955), (955, 979, 974, 944), (941, 985, 990, 945), (945, 990, 998, 949), (949, 998, 988, 942), (957, 988, 999, 961), (961, 999, 995, 965), (965, 995, 987, 958), (1055, 974, 980, 1063), (1063, 980, 976, 1067), (1067, 976, 973, 1056), (985, 1054, 1061, 989), (989, 1061, 1057, 993), (993, 1057, 1053, 986), (1040, 987, 996, 1050), (1050, 996, 992, 1042), (1042, 992, 986, 1037), (942, 1024, 1035, 948), (948, 1035, 1031, 952), (952, 1031, 1023, 943), (1069, 1085, 1090, 1073), (1073, 1090, 1098, 1077), (1077, 1098, 1088, 1070), (1071, 1102, 1108, 1079), (1079, 1108, 1104, 1083), (1083, 1104, 1101, 1072), (1086, 1113, 1117, 1092), (1092, 1117, 1122, 1096), (1096, 1122, 1115, 1087), (751, 1071, 1080, 759), (759, 1080, 1076, 763), (763, 1076, 1070, 752), (1102, 830, 838, 1107), (1107, 838, 834, 1111), (1111, 834, 829, 1103), (765, 1088, 1099, 769), (769, 1099, 1095, 773), (773, 1095, 1087, 766), (1114, 854, 871, 1119), (1119, 871, 867, 1123), (1123, 867, 853, 1115), (1127, 1140, 1151, 1134), (1134, 1151, 1147, 1129), (1129, 1147, 1139, 1125), (1153, 1168, 1179, 1156), (1156, 1179, 1175, 1160), (1160, 1175, 1167, 1154), (1126, 1155, 1163, 1131), (1131, 1163, 1159, 1135), (1135, 1159, 1154, 1127), (1113, 1165, 1170, 1116), (1116, 1170, 1178, 1120), (1120, 1178, 1168, 1114), (1140, 1086, 1093, 1150), (1150, 1093, 1089, 1142), (1142, 1089, 1085, 1137), (1103, 1153, 1157, 1110), (1110, 1157, 1162, 1105), (1105, 1162, 1155, 1101), (1072, 1126, 1132, 1082), (1082, 1132, 1128, 1074), (1074, 1128, 1125, 1069), (1181, 1197, 1202, 1185), (1185, 1202, 1210, 1189), (1189, 1210, 1200, 1182), (1183, 1214, 1220, 1191), (1191, 1220, 1216, 1195), (1195, 1216, 1213, 1184), (1198, 1225, 1229, 1204), (1204, 1229, 1234, 1208), (1208, 1234, 1227, 1199), (831, 1227, 1235, 840), (840, 1235, 1231, 844), (844, 1231, 1226, 832), (1199, 750, 757, 1207), (1207, 757, 753, 1211), (1211, 753, 749, 1200), (783, 1183, 1192, 791), (791, 1192, 1188, 795), (795, 1188, 1182, 784), (1214, 876, 889, 1219), (1219, 889, 885, 1223), (1223, 885, 875, 1215), (1239, 1250, 1256, 1246), (1246, 1256, 1252, 1241), (1241, 1252, 1249, 1237), (1261, 1273, 1277, 1264), (1264, 1277, 1282, 1268), (1268, 1282, 1275, 1262), (1238, 1263, 1271, 1243), (1243, 1271, 1267, 1247), (1247, 1267, 1262, 1239), (1250, 1275, 1283, 1255), (1255, 1283, 1279, 1259), (1259, 1279, 1274, 1251), (1184, 1238, 1244, 1194), (1194, 1244, 1240, 1186), (1186, 1240, 1237, 1181), (1263, 1213, 1217, 1270), (1270, 1217, 1222, 1265), (1265, 1222, 1215, 1261), (1197, 1249, 1253, 1201), (1201, 1253, 1258, 1205), (1205, 1258, 1251, 1198), (1225, 1274, 1280, 1228), (1228, 1280, 1276, 1232), (1232, 1276, 1273, 1226), (1285, 1301, 1306, 1289), (1289, 1306, 1314, 1293), (1293, 1314, 1304, 1286), (1287, 1318, 1324, 1295), (1295, 1324, 1320, 1299), (1299, 1320, 1317, 1288), (1302, 1329, 1333, 1308), (1308, 1333, 1338, 1312), (1312, 1338, 1331, 1303), (781, 1304, 1315, 785), (785, 1315, 1311, 789), (789, 1311, 1303, 782), (1286, 800, 811, 1292), (1292, 811, 807, 1296), (1296, 807, 799, 1287), (900, 1319, 1327, 911), (911, 1327, 1323, 915), (915, 1323, 1318, 901), (1330, 878, 895, 1335), (1335, 895, 891, 1339), (1339, 891, 877, 1331), (1343, 1354, 1360, 1350), (1350, 1360, 1356, 1345), (1345, 1356, 1353, 1341), (1342, 1365, 1369, 1347), (1347, 1369, 1374, 1351), (1351, 1374, 1367, 1343), (1366, 1377, 1381, 1371), (1371, 1381, 1386, 1375), (1375, 1386, 1379, 1367), (1354, 1379, 1387, 1359), (1359, 1387, 1383, 1363), (1363, 1383, 1378, 1355), (1319, 1366, 1372, 1326), (1326, 1372, 1368, 1321), (1321, 1368, 1365, 1317), (1377, 1330, 1336, 1380), (1380, 1336, 1332, 1384), (1384, 1332, 1329, 1378), (1301, 1353, 1357, 1305), (1305, 1357, 1362, 1309), (1309, 1362, 1355, 1302), (1341, 1285, 1290, 1344), (1344, 1290, 1298, 1348), (1348, 1298, 1288, 1342), (1389, 1405, 1409, 1393), (1393, 1409, 1414, 1397), (1397, 1414, 1407, 1390), (1391, 1418, 1424, 1399), (1399, 1424, 1420, 1403), (1403, 1420, 1417, 1392), (815, 1391, 1400, 823), (823, 1400, 1396, 827), (827, 1396, 1390, 816), (1418, 917, 924, 1423), (1423, 924, 938, 1427), (1427, 938, 922, 1419), (797, 1407, 1415, 801), (801, 1415, 1411, 805), (805, 1411, 1406, 798), (1430, 898, 906, 1432), (1432, 906, 902, 1431), (1431, 902, 897, 1429), (1435, 1446, 1452, 1442), (1442, 1452, 1448, 1437), (1437, 1448, 1445, 1433), (1434, 1457, 1461, 1439), (1439, 1461, 1466, 1443), (1443, 1466, 1459, 1435), (1446, 1470, 1476, 1451), (1451, 1476, 1472, 1455), (1455, 1472, 1469, 1447), (1458, 1471, 1479, 1463), (1463, 1479, 1475, 1467), (1467, 1475, 1470, 1459), (1419, 1458, 1464, 1426), (1426, 1464, 1460, 1421), (1421, 1460, 1457, 1417), (1471, 1430, 1432, 1478), (1478, 1432, 1431, 1473), (1473, 1431, 1429, 1469), (1392, 1434, 1440, 1402), (1402, 1440, 1436, 1394), (1394, 1436, 1433, 1389), (1447, 1406, 1412, 1454), (1454, 1412, 1408, 1449), (1449, 1408, 1405, 1445), (7, 2, 631), (1619, 1620, 1481, 1621), (1621, 1481, 1623, 1622), (1625, 1623, 1483, 1631), (1484, 1631, 1632), (1620, 1629, 1485, 1482), (1627, 1625, 1631, 1484), (1623, 1481, 1630, 1483), (1629, 1627, 1484, 1485), (1481, 1620, 1482, 1630), (1483, 1630, 1632), (1485, 1484, 1632), (1631, 1483, 1632), (1630, 1482, 1632), (1482, 1485, 1632), (1486, 1487, 1489, 1488), (1488, 1489, 1491, 1490), (1490, 1491, 1493, 1492), (1492, 1493, 1495, 1494), (1493, 1491, 1500, 1501), (1494, 1495, 1497, 1496), (1496, 1497, 1487, 1486), (1486, 1488, 1490, 1492, 1494, 1496), (1502, 1501, 1504), (1487, 1497, 1503, 1499), (1495, 1493, 1501, 1502), (1491, 1489, 1498, 1500), (1497, 1495, 1502, 1503), (1489, 1487, 1499, 1498), (1500, 1498, 1504), (1503, 1502, 1504), (1501, 1500, 1504), (1498, 1499, 1504), (1499, 1503, 1504), (1505, 1506, 1508, 1507), (1507, 1508, 1510, 1509), (1509, 1510, 1512, 1511), (1511, 1512, 1514, 1513), (1512, 1510, 1519, 1520), (1513, 1514, 1516, 1515), (1515, 1516, 1506, 1505), (1505, 1507, 1509, 1511, 1513, 1515), (1521, 1520, 1523), (1506, 1516, 1522, 1518), (1514, 1512, 1520, 1521), (1510, 1508, 1517, 1519), (1516, 1514, 1521, 1522), (1508, 1506, 1518, 1517), (1519, 1517, 1523), (1522, 1521, 1523), (1520, 1519, 1523), (1517, 1518, 1523), (1518, 1522, 1523), (1524, 1525, 1527, 1526), (1526, 1527, 1529, 1528), (1528, 1529, 1531, 1530), (1530, 1531, 1533, 1532), (1531, 1529, 1538, 1539), (1532, 1533, 1535, 1534), (1534, 1535, 1525, 1524), (1524, 1526, 1528, 1530, 1532, 1534), (1540, 1539, 1542), (1525, 1535, 1541, 1537), (1533, 1531, 1539, 1540), (1529, 1527, 1536, 1538), (1535, 1533, 1540, 1541), (1527, 1525, 1537, 1536), (1538, 1536, 1542), (1541, 1540, 1542), (1539, 1538, 1542), (1536, 1537, 1542), (1537, 1541, 1542), (1543, 1544, 1546, 1545), (1545, 1546, 1548, 1547), (1547, 1548, 1550, 1549), (1549, 1550, 1552, 1551), (1550, 1548, 1557, 1558), (1551, 1552, 1554, 1553), (1553, 1554, 1544, 1543), (1543, 1545, 1547, 1549, 1551, 1553), (1559, 1558, 1561), (1544, 1554, 1560, 1556), (1552, 1550, 1558, 1559), (1548, 1546, 1555, 1557), (1554, 1552, 1559, 1560), (1546, 1544, 1556, 1555), (1557, 1555, 1561), (1560, 1559, 1561), (1558, 1557, 1561), (1555, 1556, 1561), (1556, 1560, 1561), (1562, 1563, 1565, 1564), (1564, 1565, 1567, 1566), (1566, 1567, 1569, 1568), (1568, 1569, 1571, 1570), (1569, 1567, 1576, 1577), (1570, 1571, 1573, 1572), (1572, 1573, 1563, 1562), (1562, 1564, 1566, 1568, 1570, 1572), (1578, 1577, 1580), (1563, 1573, 1579, 1575), (1571, 1569, 1577, 1578), (1567, 1565, 1574, 1576), (1573, 1571, 1578, 1579), (1565, 1563, 1575, 1574), (1576, 1574, 1580), (1579, 1578, 1580), (1577, 1576, 1580), (1574, 1575, 1580), (1575, 1579, 1580), (1581, 1582, 1584, 1583), (1583, 1584, 1586, 1585), (1585, 1586, 1588, 1587), (1587, 1588, 1590, 1589), (1588, 1586, 1595, 1596), (1589, 1590, 1592, 1591), (1591, 1592, 1582, 1581), (1581, 1583, 1585, 1587, 1589, 1591), (1597, 1596, 1599), (1582, 1592, 1598, 1594), (1590, 1588, 1596, 1597), (1586, 1584, 1593, 1595), (1592, 1590, 1597, 1598), (1584, 1582, 1594, 1593), (1595, 1593, 1599), (1598, 1597, 1599), (1596, 1595, 1599), (1593, 1594, 1599), (1594, 1598, 1599), (1600, 1601, 1603, 1602), (1602, 1603, 1605, 1604), (1604, 1605, 1607, 1606), (1606, 1607, 1609, 1608), (1607, 1605, 1614, 1615), (1608, 1609, 1611, 1610), (1610, 1611, 1601, 1600), (1600, 1602, 1604, 1606, 1608, 1610), (1616, 1615, 1618), (1601, 1611, 1617, 1613), (1609, 1607, 1615, 1616), (1605, 1603, 1612, 1614), (1611, 1609, 1616, 1617), (1603, 1601, 1613, 1612), (1614, 1612, 1618), (1617, 1616, 1618), (1615, 1614, 1618), (1612, 1613, 1618), (1613, 1617, 1618), (1622, 1623, 1625, 1624), (1624, 1625, 1627, 1626), (1626, 1627, 1629, 1628), (1628, 1629, 1620, 1619), (1619, 1621, 1622, 1624, 1626, 1628)])
me_cylinder.use_remesh_preserve_volume = False
me_cylinder.use_remesh_preserve_attributes = False
me_cylinder.use_mirror_vertex_groups = False
me_cylinder.update()

# ---- objects
ob_cylinder = bpy.data.objects.new('Cylinder', me_cylinder)

# ---- transforms, parenting, visibility, modifiers, constraints
ob_cylinder.location = (0.0, 0.0, 0.0)
ob_cylinder.lineart.crease_threshold = 0.0

# ---- collection membership
col_collection_1.objects.link(ob_cylinder)

# ---- scene / render settings (as saved in the file)
scene.frame_start = 1; scene.frame_end = 250; scene.frame_set(1)
scene.render.engine = 'BLENDER_EEVEE_NEXT'
scene.render.resolution_percentage = 50
scene.render.dither_intensity = 0.0
scene.cycles.use_denoising = False
scene.cycles.samples = 128
scene.cycles.sampling_pattern = 'TABULATED_SOBOL'
scene.cycles.use_adaptive_sampling = False
scene.cycles.use_light_tree = False
scene.cycles.blur_glossy = 0.0
scene.cycles.sample_clamp_indirect = 0.0
scene.view_settings.view_transform = 'Standard'
bpy.context.view_layer.update()

# ---- added for rendering (the .blend has no active camera and no usable light): camera, sun
cam_auto = bpy.data.cameras.new('AutoCamera')
cam_auto.lens = 50.0
cam_auto.sensor_width = 36.0
cam_auto.clip_end = 1000.0
ob_auto_camera = bpy.data.objects.new('AutoCamera', cam_auto)
scene.collection.objects.link(ob_auto_camera)
ob_auto_camera.location = (11.5273, -13.6257, 13.6462)
ob_auto_camera.rotation_euler = (1.09748, -7.21219e-08, 0.694738)
scene.camera = ob_auto_camera
light_auto_sun = bpy.data.lights.new('AutoSun', 'SUN')
light_auto_sun.energy = 3.0
light_auto_sun.angle = 0.0523599
ob_auto_sun = bpy.data.objects.new('AutoSun', light_auto_sun)
scene.collection.objects.link(ob_auto_sun)
ob_auto_sun.rotation_euler = (0.872665, 0.174533, 0.523599)
bpy.context.view_layer.update()
